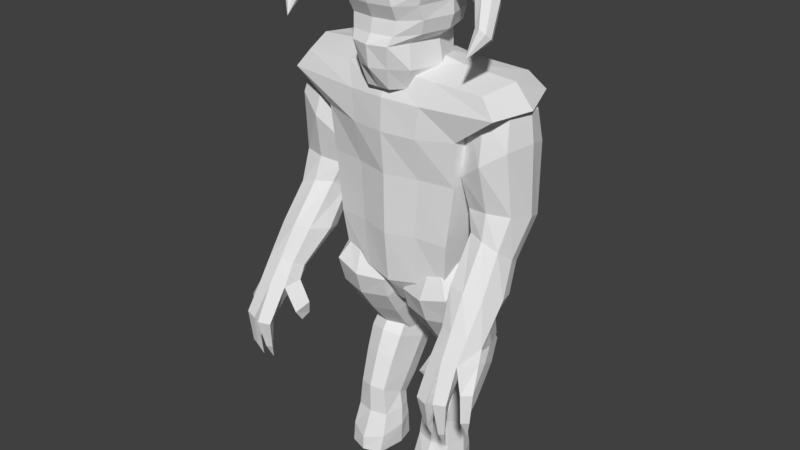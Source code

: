 # Source: behemoth.blend  (saved by Blender 2.79.0; exported with 4.5.12 LTS)
import bpy
from mathutils import Matrix  # noqa: F401  (used for matrix-valued properties, if any)

bpy.ops.wm.read_factory_settings(use_empty=True)
scene = bpy.context.scene
scene.name = 'Scene'

# ---- collections
col_collection_1 = bpy.data.collections.new('Collection 1'); scene.collection.children.link(col_collection_1)

# ---- materials (node trees are filled in below, after node groups)
mat_behemoth = bpy.data.materials.new('behemoth')
mat_behemoth.alpha_threshold = 0.0
mat_behemoth.use_transparent_shadow = False
mat_behemoth.roughness = 0.5

# ---- material node trees

# ---- world
world_world = bpy.data.worlds.new('World'); scene.world = world_world
world_world.color = (0.05088, 0.05088, 0.05088)
world_world.use_sun_shadow = False
world_world.sun_shadow_jitter_overblur = 0.0
world_world.cycles.sampling_method = 'MANUAL'

# ---- meshes
me_body = bpy.data.meshes.new('Body')
me_body.from_pydata([(-0.2419, -0.06016, -0.4643), (-0.5832, -0.1976, 0.9368), (-0.2584, 0.1927, -0.4021), (-0.5832, 0.2053, 0.9674), (0.2419, -0.06016, -0.4643), (0.5832, -0.1976, 0.9368), (0.2584, 0.1927, -0.4021), (0.5832, 0.2053, 0.9674), (-0.4329, -0.2064, 0.6521), (-0.4329, 0.2832, 0.7451), (0.4329, 0.2832, 0.7451), (0.4329, -0.2064, 0.6521), (-0.6673, -0.2213, 0.8291), (-0.6673, 0.2539, 0.8716), (0.6673, 0.2539, 0.8716), (0.6673, -0.2213, 0.8291), (-1.136e-10, 0.2441, -0.3975), (-2.618e-17, 0.2583, 0.9901), (-1.402e-10, -0.1002, -0.4743), (-2.633e-17, -0.224, 0.965), (-3.094e-17, -0.2899, 0.6299), (-2.818e-17, 0.333, 0.7551), (-3.065e-17, -0.283, 0.8196), (-8.395e-12, 0.3082, 0.886), (-0.3452, 0.2307, -0.1896), (0.3452, 0.2307, -0.1896), (0.3452, -0.1592, -0.268), (-0.3452, -0.1592, -0.268), (5.513e-18, 0.311, -0.1702), (-1.402e-10, -0.2323, -0.2953), (-0.4168, -0.1846, 0.3832), (-0.4079, 0.316, 0.4111), (0.4079, 0.316, 0.4111), (0.4168, -0.1846, 0.3832), (1.112e-14, 0.3649, 0.4128), (-3.304e-17, -0.2663, 0.3811), (-1.402e-10, 0.07405, -0.4797), (-0.2419, 0.06496, -0.4381), (-0.648, -0.0009419, 0.9766), (0.2419, 0.06496, -0.4381), (0.648, -0.0009419, 0.9766), (0.4329, 0.034, 0.695), (-0.4329, 0.034, 0.695), (0.7415, 0.02449, 0.836), (-0.7415, 0.02449, 0.836), (-2.544e-17, 0.01347, 1.048), (-0.3452, 0.01577, -0.2388), (0.3452, 0.01577, -0.2388), (-0.4392, 0.04722, 0.3972), (0.4392, 0.04722, 0.3972), (-0.3465, 0.246, 0.005246), (0.3465, 0.246, 0.005246), (0.3731, -0.1902, 0.01704), (8.822e-13, 0.2917, 0.002759), (9.38e-13, -0.262, 0.01626), (-0.3731, -0.1902, 0.01704), (0.3731, 0.009436, 0.01114), (-0.3731, 0.009436, 0.01114), (0.2834, 0.2241, 0.9677), (0.1176, -0.09646, -0.4506), (0.2103, 0.3003, 0.7394), (0.2271, 0.274, 0.8644), (0.1256, 0.2132, -0.3782), (0.2834, -0.2054, 0.9454), (0.2103, -0.2613, 0.6272), (0.2271, -0.2557, 0.8122), (0.1678, -0.1978, -0.2709), (0.1483, 0.3079, -0.1645), (0.2025, -0.2186, 0.3818), (0.1982, 0.3318, 0.4107), (0.3149, 0.006964, 0.9944), (0.1684, 0.2622, 0.01424), (0.1813, -0.2178, 0.02924), (-0.1256, 0.2132, -0.3782), (-0.2834, -0.2054, 0.9454), (-0.2103, -0.2613, 0.6272), (-0.2271, -0.2557, 0.8122), (-0.2834, 0.2241, 0.9677), (-0.1176, -0.09646, -0.4506), (-0.2103, 0.3003, 0.7394), (-0.2271, 0.274, 0.8644), (-0.1483, 0.3079, -0.1645), (-0.1678, -0.1978, -0.2709), (-0.1982, 0.3318, 0.4107), (-0.2025, -0.2186, 0.3818), (-0.3149, 0.006964, 0.9944), (-0.1813, -0.2178, 0.02924), (-0.1684, 0.2622, 0.01424)], [], [(44, 38, 3, 13), (61, 58, 7, 14), (43, 40, 5, 15), (76, 74, 1, 12), (4, 59, 18, 36), (85, 38, 1, 74), (84, 75, 8, 30), (49, 41, 11, 33), (69, 60, 10, 32), (48, 42, 9, 31), (75, 76, 12, 8), (41, 43, 15, 11), (60, 61, 14, 10), (42, 44, 13, 9), (79, 80, 23, 21), (64, 65, 22, 20), (83, 79, 21, 34), (68, 64, 20, 35), (70, 45, 19, 63), (6, 39, 4, 36), (65, 63, 19, 22), (80, 77, 17, 23), (59, 66, 29, 18), (73, 81, 28, 16), (37, 46, 24, 2), (62, 67, 25, 6), (39, 47, 26, 4), (78, 82, 27, 0), (72, 68, 35, 54), (87, 83, 34, 53), (57, 48, 31, 50), (71, 69, 32, 51), (56, 49, 33, 52), (86, 84, 30, 55), (18, 78, 0, 36), (16, 62, 6, 36), (2, 73, 16, 36), (0, 37, 2, 36), (51, 32, 49, 56), (55, 30, 48, 57), (6, 25, 47, 39), (0, 27, 46, 37), (58, 17, 45, 70), (8, 12, 44, 42), (10, 14, 43, 41), (30, 8, 42, 48), (32, 10, 41, 49), (77, 3, 38, 85), (14, 7, 40, 43), (12, 1, 38, 44), (27, 55, 57, 46), (25, 51, 56, 47), (82, 86, 55, 27), (47, 56, 52, 26), (67, 71, 51, 25), (46, 57, 50, 24), (81, 87, 53, 28), (66, 72, 54, 29), (26, 52, 72, 66), (28, 53, 71, 67), (7, 58, 70, 40), (53, 34, 69, 71), (52, 33, 68, 72), (16, 28, 67, 62), (4, 26, 66, 59), (15, 5, 63, 65), (40, 70, 63, 5), (33, 11, 64, 68), (11, 15, 65, 64), (21, 23, 61, 60), (34, 21, 60, 69), (23, 17, 58, 61), (24, 50, 87, 81), (29, 54, 86, 82), (17, 77, 85, 45), (54, 35, 84, 86), (50, 31, 83, 87), (18, 29, 82, 78), (2, 24, 81, 73), (13, 3, 77, 80), (31, 9, 79, 83), (9, 13, 80, 79), (20, 22, 76, 75), (35, 20, 75, 84), (45, 85, 74, 19), (22, 19, 74, 76)])
_uv = me_body.uv_layers.new(name='UVMap')
_uv.uv.foreach_set('vector', [0.3046, 0.7174, 0.3404, 0.7132, 0.3492, 0.7576, 0.3212, 0.7681, 0.4013, 0.2851, 0.3885, 0.31, 0.3226, 0.3106, 0.3046, 0.2867, 0.6522, 0.7174, 0.6164, 0.7132, 0.6075, 0.67, 0.6381, 0.6612, 0.101, 0.3606, 0.0871, 0.391, 0.02174, 0.3865, 0.004523, 0.3617, 0.2147, 0.07766, 0.1867, 0.08404, 0.1617, 0.08147, 0.1632, 0.04562, 0.4099, 0.7151, 0.3404, 0.7132, 0.3493, 0.67, 0.4157, 0.6668, 0.1087, 0.2665, 0.1062, 0.3205, 0.05621, 0.3237, 0.06136, 0.2647, 0.3839, 0.516, 0.3723, 0.5797, 0.3218, 0.5627, 0.3347, 0.5055, 0.408, 0.1851, 0.405, 0.257, 0.3561, 0.2587, 0.362, 0.185, 0.5082, 0.5161, 0.5185, 0.58, 0.4657, 0.5966, 0.4505, 0.5254, 0.1062, 0.3205, 0.101, 0.3606, 0.004523, 0.3617, 0.05621, 0.3237, 0.3723, 0.5797, 0.3531, 0.6511, 0.3046, 0.6241, 0.3218, 0.5627, 0.405, 0.257, 0.4013, 0.2851, 0.3046, 0.2867, 0.3561, 0.2587, 0.5185, 0.58, 0.5362, 0.6517, 0.4836, 0.6517, 0.4657, 0.5966, 0.4975, 0.257, 0.5011, 0.2851, 0.4512, 0.2875, 0.4512, 0.2591, 0.1975, 0.3242, 0.1994, 0.3647, 0.1502, 0.3631, 0.1519, 0.3228, 0.4945, 0.1851, 0.4975, 0.257, 0.4512, 0.2591, 0.4512, 0.1858, 0.1995, 0.2702, 0.1975, 0.3242, 0.1519, 0.3228, 0.1541, 0.2688, 0.5468, 0.7151, 0.4784, 0.7171, 0.4784, 0.6631, 0.5411, 0.6668, 0.2224, 0.01979, 0.2168, 0.04915, 0.2147, 0.07766, 0.1632, 0.04562, 0.1994, 0.3647, 0.2108, 0.3961, 0.1488, 0.3969, 0.1502, 0.3631, 0.5011, 0.2851, 0.5139, 0.31, 0.4512, 0.3126, 0.4512, 0.2875, 0.1867, 0.08404, 0.1955, 0.1289, 0.16, 0.1252, 0.1617, 0.08147, 0.4793, 0.009718, 0.4823, 0.05945, 0.4512, 0.0581, 0.4512, 0.007521, 0.4812, 0.3352, 0.4983, 0.377, 0.4533, 0.3929, 0.4549, 0.3475, 0.4231, 0.009718, 0.4201, 0.05945, 0.3755, 0.05202, 0.3937, 0.004523, 0.4149, 0.3358, 0.3967, 0.3772, 0.3601, 0.3657, 0.3887, 0.3266, 0.1367, 0.08199, 0.1242, 0.126, 0.08468, 0.1221, 0.1092, 0.07334, 0.1973, 0.1935, 0.1995, 0.2702, 0.1541, 0.2688, 0.1573, 0.1899, 0.4885, 0.098, 0.4945, 0.1851, 0.4512, 0.1858, 0.4512, 0.09592, 0.5061, 0.4311, 0.5082, 0.5161, 0.4505, 0.5254, 0.4545, 0.4353, 0.414, 0.098, 0.408, 0.1851, 0.362, 0.185, 0.3752, 0.09488, 0.3878, 0.4311, 0.3839, 0.516, 0.3347, 0.5055, 0.3448, 0.4263, 0.1171, 0.1902, 0.1087, 0.2665, 0.06136, 0.2647, 0.07501, 0.1849, 0.1617, 0.08147, 0.1367, 0.08199, 0.1092, 0.07334, 0.1632, 0.04562, 0.1649, 0.004523, 0.1935, 0.01036, 0.2224, 0.01979, 0.1632, 0.04562, 0.1063, 0.01503, 0.1359, 0.008003, 0.1649, 0.004523, 0.1632, 0.04562, 0.1092, 0.07334, 0.1095, 0.04476, 0.1063, 0.01503, 0.1632, 0.04562, 0.4393, 0.4364, 0.4414, 0.5266, 0.3839, 0.516, 0.3878, 0.4311, 0.5492, 0.4272, 0.5577, 0.5066, 0.5082, 0.5161, 0.5061, 0.4311, 0.4409, 0.3486, 0.4414, 0.3941, 0.3967, 0.3772, 0.4149, 0.3358, 0.5075, 0.3266, 0.5352, 0.3663, 0.4983, 0.377, 0.4812, 0.3352, 0.5411, 0.7637, 0.4784, 0.7712, 0.4784, 0.7171, 0.5468, 0.7151, 0.5693, 0.5641, 0.5852, 0.6258, 0.5362, 0.6517, 0.5185, 0.58, 0.4247, 0.5974, 0.4057, 0.6522, 0.3531, 0.6511, 0.3723, 0.5797, 0.5577, 0.5066, 0.5693, 0.5641, 0.5185, 0.58, 0.5082, 0.5161, 0.4414, 0.5266, 0.4247, 0.5974, 0.3723, 0.5797, 0.3839, 0.516, 0.4157, 0.7637, 0.3492, 0.7576, 0.3404, 0.7132, 0.4099, 0.7151, 0.6356, 0.7681, 0.6076, 0.7576, 0.6164, 0.7132, 0.6522, 0.7174, 0.3187, 0.6612, 0.3493, 0.67, 0.3404, 0.7132, 0.3046, 0.7174, 0.5352, 0.3663, 0.5492, 0.4272, 0.5061, 0.4311, 0.4983, 0.377, 0.4414, 0.3941, 0.4393, 0.4364, 0.3878, 0.4311, 0.3967, 0.3772, 0.1242, 0.126, 0.1171, 0.1902, 0.07501, 0.1849, 0.08468, 0.1221, 0.3967, 0.3772, 0.3878, 0.4311, 0.3448, 0.4263, 0.3601, 0.3657, 0.4201, 0.05945, 0.414, 0.098, 0.3752, 0.09488, 0.3755, 0.05202, 0.4983, 0.377, 0.5061, 0.4311, 0.4545, 0.4353, 0.4533, 0.3929, 0.4823, 0.05945, 0.4885, 0.098, 0.4512, 0.09592, 0.4512, 0.0581, 0.1955, 0.1289, 0.1973, 0.1935, 0.1573, 0.1899, 0.16, 0.1252, 0.2352, 0.1282, 0.2397, 0.1917, 0.1973, 0.1935, 0.1955, 0.1289, 0.4512, 0.0581, 0.4512, 0.09592, 0.414, 0.098, 0.4201, 0.05945, 0.6076, 0.7576, 0.5411, 0.7637, 0.5468, 0.7151, 0.6164, 0.7132, 0.4512, 0.09592, 0.4512, 0.1858, 0.408, 0.1851, 0.414, 0.098, 0.2397, 0.1917, 0.2468, 0.2723, 0.1995, 0.2702, 0.1973, 0.1935, 0.4512, 0.007521, 0.4512, 0.0581, 0.4201, 0.05945, 0.4231, 0.009718, 0.2147, 0.07766, 0.2352, 0.1282, 0.1955, 0.1289, 0.1867, 0.08404, 0.2955, 0.3736, 0.2764, 0.3969, 0.2108, 0.3961, 0.1994, 0.3647, 0.6164, 0.7132, 0.5468, 0.7151, 0.5411, 0.6668, 0.6075, 0.67, 0.2468, 0.2723, 0.2471, 0.3316, 0.1975, 0.3242, 0.1995, 0.2702, 0.2471, 0.3316, 0.2955, 0.3736, 0.1994, 0.3647, 0.1975, 0.3242, 0.4512, 0.2591, 0.4512, 0.2875, 0.4013, 0.2851, 0.405, 0.257, 0.4512, 0.1858, 0.4512, 0.2591, 0.405, 0.257, 0.408, 0.1851, 0.4512, 0.2875, 0.4512, 0.3126, 0.3885, 0.31, 0.4013, 0.2851, 0.527, 0.05202, 0.5272, 0.09488, 0.4885, 0.098, 0.4823, 0.05945, 0.16, 0.1252, 0.1573, 0.1899, 0.1171, 0.1902, 0.1242, 0.126, 0.4784, 0.7712, 0.4157, 0.7637, 0.4099, 0.7151, 0.4784, 0.7171, 0.1573, 0.1899, 0.1541, 0.2688, 0.1087, 0.2665, 0.1171, 0.1902, 0.5272, 0.09488, 0.5404, 0.185, 0.4945, 0.1851, 0.4885, 0.098, 0.1617, 0.08147, 0.16, 0.1252, 0.1242, 0.126, 0.1367, 0.08199, 0.5087, 0.004523, 0.527, 0.05202, 0.4823, 0.05945, 0.4793, 0.009718, 0.5978, 0.2867, 0.5799, 0.3106, 0.5139, 0.31, 0.5011, 0.2851, 0.5404, 0.185, 0.5463, 0.2587, 0.4975, 0.257, 0.4945, 0.1851, 0.5463, 0.2587, 0.5978, 0.2867, 0.5011, 0.2851, 0.4975, 0.257, 0.1519, 0.3228, 0.1502, 0.3631, 0.101, 0.3606, 0.1062, 0.3205, 0.1541, 0.2688, 0.1519, 0.3228, 0.1062, 0.3205, 0.1087, 0.2665, 0.4784, 0.7171, 0.4099, 0.7151, 0.4157, 0.6668, 0.4784, 0.6631, 0.1502, 0.3631, 0.1488, 0.3969, 0.0871, 0.391, 0.101, 0.3606])
me_body.materials.append(mat_behemoth)
me_body.use_remesh_preserve_volume = False
me_body.use_remesh_preserve_attributes = False
me_body.use_mirror_x = True
me_body.update()
me_armrightupper = bpy.data.meshes.new('ArmRightUpper')
me_armrightupper.from_pydata([(0.07956, -0.0823, 0.07699), (0.07956, 0.06004, 0.06454), (-0.06685, -0.08113, 0.09039), (-0.06685, 0.06121, 0.07794), (0.006354, 0.1013, 0.06768), (0.006354, -0.102, 0.08547), (0.09786, -0.001107, 0.0682), (-0.08515, 0.0003584, 0.08495), (0.01017, 0.01063, 0.1215), (0.1292, -0.1563, -0.04761), (0.1292, 0.1029, -0.07029), (-0.1374, 0.1051, -0.04589), (-0.1374, -0.1541, -0.02321), (-0.004066, -0.1922, -0.03217), (-0.004066, 0.178, -0.06457), (-0.1707, -0.005766, -0.03312), (0.1626, -0.008434, -0.06362), (0.07995, 0.0802, -0.6533), (-0.1852, 0.08233, -0.6291), (-0.1812, -0.1664, -0.5596), (-0.04811, -0.203, -0.5618), (-0.05376, 0.1523, -0.6611), (-0.2167, -0.02399, -0.5963), (0.1148, -0.02664, -0.6266), (0.08391, -0.1685, -0.5838), (0.1054, -0.2187, -0.3918), (0.1054, 0.1004, -0.4197), (-0.1645, 0.1177, -0.222), (-0.1645, -0.2014, -0.1941), (-0.02953, -0.2557, -0.289), (-0.02953, 0.2002, -0.3288), (-0.1982, -0.01693, -0.1854), (0.1391, -0.03855, -0.4324), (-0.05093, -0.02932, -0.6572)], [], [(16, 10, 1, 6), (14, 11, 3, 4), (15, 12, 2, 7), (13, 9, 0, 5), (8, 5, 0, 6), (7, 2, 5, 8), (12, 13, 5, 2), (10, 14, 4, 1), (3, 7, 8, 4), (4, 8, 6, 1), (11, 15, 7, 3), (9, 16, 6, 0), (25, 32, 16, 9), (27, 31, 15, 11), (26, 30, 14, 10), (28, 29, 13, 12), (29, 25, 9, 13), (31, 28, 12, 15), (30, 27, 11, 14), (32, 26, 10, 16), (23, 17, 26, 32), (21, 18, 27, 30), (22, 19, 28, 31), (20, 24, 25, 29), (19, 20, 29, 28), (17, 21, 30, 26), (18, 22, 31, 27), (24, 23, 32, 25), (22, 33, 20, 19), (21, 33, 22, 18), (17, 23, 33, 21), (20, 33, 23, 24)])
_uv = me_armrightupper.uv_layers.new(name='UVMap')
_uv.uv.foreach_set('vector', [0.8496, 0.5261, 0.8249, 0.5122, 0.8087, 0.545, 0.8227, 0.5551, 0.7947, 0.5011, 0.7626, 0.4988, 0.7637, 0.5353, 0.7867, 0.5377, 0.7878, 0.8035, 0.7592, 0.7838, 0.7476, 0.8085, 0.7565, 0.8247, 0.7353, 0.7802, 0.7113, 0.7814, 0.7205, 0.8072, 0.7341, 0.8055, 0.7332, 0.8272, 0.7341, 0.8055, 0.7205, 0.8072, 0.7099, 0.8228, 0.7565, 0.8247, 0.7476, 0.8085, 0.7341, 0.8055, 0.7332, 0.8272, 0.7592, 0.7838, 0.7353, 0.7802, 0.7341, 0.8055, 0.7476, 0.8085, 0.8249, 0.5122, 0.7947, 0.5011, 0.7867, 0.5377, 0.8087, 0.545, 0.752, 0.841, 0.7565, 0.8247, 0.7332, 0.8272, 0.7322, 0.8514, 0.7322, 0.8514, 0.7332, 0.8272, 0.7099, 0.8228, 0.7132, 0.8395, 0.7626, 0.4988, 0.7346, 0.5018, 0.747, 0.5388, 0.7637, 0.5353, 0.7113, 0.7814, 0.6793, 0.7981, 0.7099, 0.8228, 0.7205, 0.8072, 0.7053, 0.7168, 0.6638, 0.7113, 0.6793, 0.7981, 0.7113, 0.7814, 0.7688, 0.4606, 0.7346, 0.4603, 0.7346, 0.5018, 0.7626, 0.4988, 0.8445, 0.4416, 0.8071, 0.4516, 0.7947, 0.5011, 0.8249, 0.5122, 0.7634, 0.7511, 0.7355, 0.7334, 0.7353, 0.7802, 0.7592, 0.7838, 0.7355, 0.7334, 0.7053, 0.7168, 0.7113, 0.7814, 0.7353, 0.7802, 0.8067, 0.765, 0.7634, 0.7511, 0.7592, 0.7838, 0.7878, 0.8035, 0.8071, 0.4516, 0.7688, 0.4606, 0.7626, 0.4988, 0.7947, 0.5011, 0.8776, 0.4386, 0.8445, 0.4416, 0.8249, 0.5122, 0.8496, 0.5261, 0.865, 0.3875, 0.8395, 0.3996, 0.8445, 0.4416, 0.8776, 0.4386, 0.8194, 0.402, 0.7991, 0.3939, 0.7688, 0.4606, 0.8071, 0.4516, 0.8078, 0.6612, 0.7706, 0.6699, 0.7634, 0.7511, 0.8067, 0.765, 0.7352, 0.6718, 0.6986, 0.6714, 0.7053, 0.7168, 0.7355, 0.7334, 0.7706, 0.6699, 0.7352, 0.6718, 0.7355, 0.7334, 0.7634, 0.7511, 0.8395, 0.3996, 0.8194, 0.402, 0.8071, 0.4516, 0.8445, 0.4416, 0.7991, 0.3939, 0.7798, 0.374, 0.7346, 0.4603, 0.7688, 0.4606, 0.6986, 0.6714, 0.6612, 0.6612, 0.6638, 0.7113, 0.7053, 0.7168, 0.7798, 0.374, 0.8243, 0.3721, 0.8311, 0.3216, 0.79, 0.3295, 0.8194, 0.402, 0.8243, 0.3721, 0.7798, 0.374, 0.7991, 0.3939, 0.8395, 0.3996, 0.865, 0.3875, 0.8243, 0.3721, 0.8194, 0.402, 0.8311, 0.3216, 0.8243, 0.3721, 0.865, 0.3875, 0.8684, 0.3413])
me_armrightupper.materials.append(mat_behemoth)
me_armrightupper.use_remesh_preserve_volume = False
me_armrightupper.use_remesh_preserve_attributes = False
me_armrightupper.use_mirror_vertex_groups = False
me_armrightupper.update()
me_armrightlower = bpy.data.meshes.new('ArmRightLower')
me_armrightlower.from_pydata([(0.03911, -0.4558, -0.5187), (0.02348, -0.3308, -0.589), (-0.134, -0.4744, -0.5266), (-0.1273, -0.3356, -0.5836), (-0.04601, -0.2858, -0.586), (-0.03709, -0.4786, -0.5046), (0.06331, -0.387, -0.5525), (-0.1854, -0.4016, -0.5818), (0.1285, 0.1336, -0.0433), (-0.1366, 0.1357, -0.01904), (-0.1326, -0.113, 0.05045), (0.000495, -0.1496, 0.04824), (-0.005165, 0.2057, -0.05102), (-0.1681, 0.02938, 0.01378), (0.1634, 0.02673, -0.01655), (0.1325, -0.1151, 0.02619), (0.08212, 0.01562, -0.2008), (-0.1237, -0.02545, -0.2401), (-0.1157, -0.1921, -0.1297), (-0.01168, -0.1953, -0.09428), (-0.02304, 0.03443, -0.2474), (-0.146, -0.102, -0.1977), (0.1113, -0.05066, -0.1486), (0.09008, -0.151, -0.09042), (0.06434, -0.4274, -0.6333), (0.04425, -0.5379, -0.6452), (-0.2024, -0.4512, -0.659), (-0.04597, -0.5685, -0.6438), (-0.1349, -0.5521, -0.6428), (0.09087, 0.0757, 0.08049), (0.07345, 0.1291, 0.06711), (0.006595, 0.1652, 0.06325), (-0.05913, 0.1302, 0.07925), (-0.07485, 0.07703, 0.09565), (-0.05715, 0.005844, 0.114), (0.009425, -0.01245, 0.1129), (0.07543, 0.004782, 0.1019), (0.00801, 0.09064, 0.1151), (-0.00311, -0.4026, -0.6978), (-0.004216, -0.475, -0.7399), (-0.11, -0.409, -0.6893), (-0.05522, -0.4896, -0.744), (-0.1069, -0.4802, -0.7331), (-0.05659, -0.4052, -0.6947), (-0.1821, -0.4842, -0.8237), (-0.2328, -0.5348, -0.79), (-0.1836, -0.5813, -0.7867), (-0.1628, -0.5074, -0.8303), (-0.07783, -0.6787, -0.8342), (-0.1517, -0.6589, -0.8246), (-0.1177, -0.5851, -0.8563), (-0.07406, -0.5955, -0.8642), (0.03712, -0.6646, -0.8445), (-0.03791, -0.6909, -0.8434), (-0.007316, -0.5939, -0.8571), (-0.04554, -0.6038, -0.8643), (0.1365, -0.432, -0.7572), (0.1249, -0.5352, -0.7858), (0.05933, -0.4151, -0.7654), (0.04588, -0.4874, -0.7885), (-0.1918, -0.515, -0.951), (-0.2242, -0.5456, -0.9636), (-0.1904, -0.5808, -0.9596), (-0.1761, -0.532, -0.9548), (-0.189, -0.5122, -1.079), (-0.1177, -0.6146, -0.9947), (-0.1353, -0.643, -1.024), (-0.1005, -0.6523, -1.031), (-0.09696, -0.6191, -0.9985), (-0.1076, -0.5944, -1.139), (-0.008481, -0.6044, -0.9929), (-0.02562, -0.6469, -1.025), (0.01244, -0.6326, -1.023), (-0.02823, -0.6085, -0.9951), (-0.02442, -0.5924, -1.126), (0.06056, -0.4058, -0.834), (0.1116, -0.4736, -0.8669), (0.1113, -0.4093, -0.8455), (0.05732, -0.4513, -0.8497), (0.02148, -0.3843, -0.9495), (-0.1356, -0.3441, -0.3436), (-0.1563, -0.1266, -0.3898), (0.0825, -0.1204, -0.388), (-0.02691, -0.369, -0.3276), (-0.03953, -0.07088, -0.387), (-0.1818, -0.2198, -0.3768), (0.1163, -0.2152, -0.3623), (0.07493, -0.3429, -0.3269)], [], [(2, 28, 27, 5), (5, 27, 25, 0), (22, 16, 8, 14), (20, 17, 9, 12), (21, 18, 10, 13), (19, 23, 15, 11), (18, 19, 11, 10), (16, 20, 12, 8), (17, 21, 13, 9), (23, 22, 14, 15), (87, 86, 22, 23), (81, 85, 21, 17), (82, 84, 20, 16), (80, 83, 19, 18), (83, 87, 23, 19), (85, 80, 18, 21), (84, 81, 17, 20), (86, 82, 16, 22), (42, 47, 44, 40), (7, 26, 28, 2), (0, 25, 24, 6), (7, 3, 40, 26), (13, 33, 32, 9), (9, 32, 31, 12), (15, 36, 35, 11), (12, 31, 30, 8), (33, 34, 35, 37), (35, 36, 29, 37), (30, 31, 37, 29), (31, 32, 33, 37), (11, 35, 34, 10), (10, 34, 33, 13), (8, 30, 29, 14), (14, 29, 36, 15), (43, 41, 42, 40), (38, 39, 41, 43), (1, 38, 43, 4), (4, 43, 40, 3), (25, 57, 56, 24), (1, 6, 24, 38), (41, 55, 53, 27), (42, 50, 49, 28), (47, 63, 60, 44), (28, 46, 47, 42), (26, 45, 46, 28), (40, 44, 45, 26), (51, 68, 65, 50), (27, 48, 51, 41), (28, 49, 48, 27), (41, 51, 50, 42), (55, 73, 71, 53), (27, 53, 52, 25), (39, 54, 55, 41), (25, 52, 54, 39), (58, 75, 78, 59), (24, 56, 58, 38), (38, 58, 59, 39), (39, 59, 57, 25), (62, 64, 63), (45, 61, 62, 46), (46, 62, 63, 47), (44, 60, 61, 45), (49, 66, 67, 48), (60, 64, 61), (63, 64, 60), (61, 64, 62), (68, 69, 65), (48, 67, 68, 51), (50, 65, 66, 49), (54, 70, 73, 55), (66, 69, 67), (65, 69, 66), (67, 69, 68), (72, 74, 70), (52, 72, 70, 54), (53, 71, 72, 52), (56, 77, 75, 58), (73, 74, 71), (70, 74, 73), (71, 74, 72), (77, 79, 75), (57, 76, 77, 56), (59, 78, 76, 57), (4, 3, 81, 84), (76, 79, 77), (75, 79, 78), (78, 79, 76), (6, 1, 82, 86), (7, 2, 80, 85), (5, 0, 87, 83), (2, 5, 83, 80), (1, 4, 84, 82), (3, 7, 85, 81), (0, 6, 86, 87)])
_uv = me_armrightlower.uv_layers.new(name='UVMap')
_uv.uv.foreach_set('vector', [0.6879, 0.1474, 0.6865, 0.118, 0.6675, 0.1169, 0.6673, 0.1521, 0.6673, 0.1521, 0.6675, 0.1169, 0.6479, 0.121, 0.65, 0.1531, 0.696, 0.5811, 0.6761, 0.5808, 0.6818, 0.6255, 0.7046, 0.6154, 0.651, 0.5735, 0.6263, 0.5638, 0.6168, 0.6241, 0.6493, 0.6314, 0.7197, 0.2477, 0.6937, 0.2534, 0.6984, 0.2979, 0.7314, 0.3012, 0.6686, 0.2618, 0.6422, 0.2695, 0.6408, 0.2998, 0.6695, 0.2963, 0.6937, 0.2534, 0.6686, 0.2618, 0.6695, 0.2963, 0.6984, 0.2979, 0.6761, 0.5808, 0.651, 0.5735, 0.6493, 0.6314, 0.6818, 0.6255, 0.6263, 0.5638, 0.6066, 0.5592, 0.5943, 0.6131, 0.6168, 0.6241, 0.6422, 0.2695, 0.6146, 0.2668, 0.6069, 0.3024, 0.6408, 0.2998, 0.6475, 0.2003, 0.6201, 0.2083, 0.6146, 0.2668, 0.6422, 0.2695, 0.6282, 0.5256, 0.6125, 0.5133, 0.6066, 0.5592, 0.6263, 0.5638, 0.6774, 0.532, 0.6513, 0.5362, 0.651, 0.5735, 0.6761, 0.5808, 0.6919, 0.1942, 0.6686, 0.1959, 0.6686, 0.2618, 0.6937, 0.2534, 0.6686, 0.1959, 0.6475, 0.2003, 0.6422, 0.2695, 0.6686, 0.2618, 0.7192, 0.2015, 0.6919, 0.1942, 0.6937, 0.2534, 0.7197, 0.2477, 0.6513, 0.5362, 0.6282, 0.5256, 0.6263, 0.5638, 0.651, 0.5735, 0.6972, 0.5234, 0.6774, 0.532, 0.6761, 0.5808, 0.696, 0.5811, 0.6464, 0.4194, 0.6286, 0.4015, 0.6241, 0.4066, 0.6446, 0.4375, 0.7098, 0.1452, 0.711, 0.1257, 0.6865, 0.118, 0.6879, 0.1474, 0.65, 0.1531, 0.6479, 0.121, 0.6303, 0.1364, 0.6328, 0.1551, 0.6208, 0.4538, 0.6365, 0.4654, 0.6446, 0.4375, 0.6217, 0.4333, 0.758, 0.8808, 0.7316, 0.8669, 0.7229, 0.8764, 0.7387, 0.8981, 0.7387, 0.8981, 0.7229, 0.8764, 0.7082, 0.8795, 0.7045, 0.905, 0.7629, 0.2508, 0.772, 0.2822, 0.7862, 0.2823, 0.7941, 0.2508, 0.7045, 0.905, 0.7082, 0.8795, 0.6953, 0.8721, 0.6742, 0.8879, 0.8012, 0.3047, 0.799, 0.2886, 0.7862, 0.2823, 0.7815, 0.304, 0.7862, 0.2823, 0.772, 0.2822, 0.7627, 0.2954, 0.7815, 0.304, 0.6953, 0.8721, 0.7082, 0.8795, 0.7118, 0.8604, 0.69, 0.8604, 0.7082, 0.8795, 0.7229, 0.8764, 0.7316, 0.8669, 0.7118, 0.8604, 0.7941, 0.2508, 0.7862, 0.2823, 0.799, 0.2886, 0.822, 0.2649, 0.822, 0.2649, 0.799, 0.2886, 0.8012, 0.3047, 0.8301, 0.2981, 0.6742, 0.8879, 0.6953, 0.8721, 0.69, 0.8604, 0.6612, 0.8655, 0.7404, 0.2766, 0.7627, 0.2954, 0.772, 0.2822, 0.7629, 0.2508, 0.6565, 0.4385, 0.6578, 0.417, 0.6464, 0.4194, 0.6446, 0.4375, 0.6684, 0.4389, 0.6688, 0.4207, 0.6578, 0.417, 0.6565, 0.4385, 0.6735, 0.4684, 0.6684, 0.4389, 0.6565, 0.4385, 0.6559, 0.4747, 0.6559, 0.4747, 0.6565, 0.4385, 0.6446, 0.4375, 0.6365, 0.4654, 0.88, 0.9432, 0.8975, 0.9127, 0.8756, 0.9045, 0.859, 0.9308, 0.6735, 0.4684, 0.6909, 0.4666, 0.6877, 0.4472, 0.6684, 0.4389, 0.1253, 0.9214, 0.1083, 0.8896, 0.08881, 0.889, 0.1029, 0.9378, 0.8499, 0.9497, 0.8356, 0.9176, 0.8168, 0.9198, 0.8286, 0.9641, 0.6286, 0.4015, 0.6141, 0.3778, 0.6105, 0.3813, 0.6241, 0.4066, 0.7848, 0.9563, 0.7936, 0.9239, 0.7769, 0.9146, 0.767, 0.9376, 0.711, 0.1257, 0.7137, 0.09261, 0.7, 0.0886, 0.6865, 0.118, 0.1734, 0.9193, 0.1499, 0.8909, 0.1343, 0.898, 0.1519, 0.9275, 0.6561, 0.382, 0.6511, 0.3524, 0.6466, 0.3534, 0.6465, 0.3841, 0.9008, 0.6187, 0.93, 0.5804, 0.9129, 0.5717, 0.8866, 0.5948, 0.6865, 0.118, 0.688, 0.07361, 0.6721, 0.07045, 0.6675, 0.1169, 0.6578, 0.417, 0.6561, 0.382, 0.6465, 0.3841, 0.6464, 0.4194, 0.1083, 0.8896, 0.1146, 0.8617, 0.1082, 0.8534, 0.08881, 0.889, 0.6675, 0.1169, 0.6635, 0.06791, 0.6472, 0.07139, 0.6479, 0.121, 0.6688, 0.4207, 0.6707, 0.3845, 0.6626, 0.3812, 0.6578, 0.417, 0.616, 0.8843, 0.6478, 0.8442, 0.6308, 0.8376, 0.6031, 0.8609, 0.6864, 0.4298, 0.7003, 0.4239, 0.6982, 0.4136, 0.6825, 0.4134, 0.2012, 0.9414, 0.2243, 0.9206, 0.2086, 0.9136, 0.1909, 0.9232, 0.6684, 0.4389, 0.6864, 0.4298, 0.6825, 0.4134, 0.6688, 0.4207, 0.8772, 0.6142, 0.8654, 0.6043, 0.8456, 0.607, 0.8636, 0.6372, 0.7936, 0.8864, 0.779, 0.8604, 0.7826, 0.8876, 0.7137, 0.09261, 0.723, 0.05733, 0.713, 0.05475, 0.7, 0.0886, 0.7936, 0.9239, 0.7936, 0.8864, 0.7826, 0.8876, 0.7769, 0.9146, 0.1499, 0.8909, 0.144, 0.863, 0.1343, 0.8602, 0.1343, 0.898, 0.688, 0.07361, 0.6886, 0.03139, 0.6811, 0.0295, 0.6721, 0.07045, 0.144, 0.863, 0.1449, 0.8353, 0.1343, 0.8602, 0.6141, 0.3778, 0.5943, 0.3585, 0.6105, 0.3813, 0.723, 0.05733, 0.7314, 0.03252, 0.713, 0.05475, 0.6511, 0.3524, 0.6465, 0.3216, 0.6466, 0.3534, 0.93, 0.5804, 0.93, 0.5371, 0.9219, 0.5431, 0.9129, 0.5717, 0.8356, 0.9176, 0.8377, 0.887, 0.8322, 0.879, 0.8168, 0.9198, 0.6707, 0.3845, 0.6758, 0.3553, 0.6716, 0.354, 0.6626, 0.3812, 0.6886, 0.03139, 0.688, 0.004523, 0.6811, 0.0295, 0.8377, 0.887, 0.8499, 0.8577, 0.8322, 0.879, 0.93, 0.5371, 0.9206, 0.5121, 0.9219, 0.5431, 0.6478, 0.8045, 0.6412, 0.7802, 0.6389, 0.8092, 0.6478, 0.8442, 0.6478, 0.8045, 0.6389, 0.8092, 0.6308, 0.8376, 0.6635, 0.06791, 0.6496, 0.03125, 0.6413, 0.03334, 0.6472, 0.07139, 0.2243, 0.9206, 0.2243, 0.9001, 0.213, 0.8993, 0.2086, 0.9136, 0.1146, 0.8617, 0.1253, 0.8353, 0.1082, 0.8534, 0.6758, 0.3553, 0.6786, 0.3264, 0.6716, 0.354, 0.6496, 0.03125, 0.6402, 0.009058, 0.6413, 0.03334, 0.2243, 0.9001, 0.212, 0.8724, 0.213, 0.8993, 0.8975, 0.9127, 0.8975, 0.8904, 0.8836, 0.8856, 0.8756, 0.9045, 0.8654, 0.6043, 0.8657, 0.5887, 0.8527, 0.5859, 0.8456, 0.607, 0.6559, 0.4747, 0.6365, 0.4654, 0.6282, 0.5256, 0.6513, 0.5362, 0.8975, 0.8904, 0.8953, 0.8577, 0.8836, 0.8856, 0.7003, 0.4239, 0.7255, 0.4141, 0.6982, 0.4136, 0.8657, 0.5887, 0.8772, 0.5641, 0.8527, 0.5859, 0.6909, 0.4666, 0.6735, 0.4684, 0.6774, 0.532, 0.6972, 0.5234, 0.7098, 0.1452, 0.6879, 0.1474, 0.6919, 0.1942, 0.7192, 0.2015, 0.6673, 0.1521, 0.65, 0.1531, 0.6475, 0.2003, 0.6686, 0.1959, 0.6879, 0.1474, 0.6673, 0.1521, 0.6686, 0.1959, 0.6919, 0.1942, 0.6735, 0.4684, 0.6559, 0.4747, 0.6513, 0.5362, 0.6774, 0.532, 0.6365, 0.4654, 0.6208, 0.4538, 0.6125, 0.5133, 0.6282, 0.5256, 0.65, 0.1531, 0.6328, 0.1551, 0.6201, 0.2083, 0.6475, 0.2003])
me_armrightlower.materials.append(mat_behemoth)
me_armrightlower.use_remesh_preserve_volume = False
me_armrightlower.use_remesh_preserve_attributes = False
me_armrightlower.use_mirror_vertex_groups = False
me_armrightlower.update()
me_legright = bpy.data.meshes.new('LegRight')
me_legright.from_pydata([(-0.159, 0.1425, 0.06317), (-0.1537, -0.1779, -0.08673), (0.1635, 0.1709, 0.01392), (0.1688, -0.1495, -0.136), (0.008239, -0.2037, -0.1301), (0.001547, 0.1967, 0.05728), (-0.1973, 0.01437, 0.01105), (0.2058, 0.04991, -0.05051), (-0.1492, 0.3033, -0.3374), (-0.1492, -0.008253, -0.4203), (0.1492, -0.008253, -0.4203), (0.1492, 0.3033, -0.3374), (-5.96e-08, 0.3423, -0.3271), (-2.98e-08, -0.0472, -0.4307), (0.1865, 0.1822, -0.3697), (-0.1865, 0.1822, -0.3697), (-0.1267, 0.1073, -0.5698), (0.1267, 0.1073, -0.5698), (0.1267, 0.3674, -0.4898), (-5.96e-08, 0.4, -0.4798), (-2.98e-08, 0.07482, -0.5798), (0.1584, 0.2663, -0.5209), (-0.1584, 0.2663, -0.5209), (-0.1267, 0.3674, -0.4898), (-0.1655, 0.2296, -0.1581), (-0.1655, -0.1115, -0.2641), (0.1655, -0.1115, -0.2641), (0.1655, 0.2296, -0.1581), (-5.96e-08, 0.2722, -0.1449), (-2.98e-08, -0.1542, -0.2773), (0.2069, 0.09695, -0.1993), (-0.2069, 0.09695, -0.1993), (-0.1089, 0.4052, -0.5927), (-0.1089, 0.1846, -0.6597), (0.1089, 0.1846, -0.6597), (0.1089, 0.4052, -0.5927), (-5.96e-08, 0.4328, -0.5843), (-1.49e-08, 0.157, -0.6681), (0.1361, 0.3194, -0.6187), (-0.1361, 0.3194, -0.6187), (-0.1139, -0.02207, 0.07061), (-0.09342, -0.1348, 0.02316), (-0.002898, -0.1539, -0.001251), (0.08853, -0.1265, -0.007833), (0.1135, -0.01169, 0.03188), (0.09219, 0.05961, 0.06347), (0.001668, 0.07872, 0.08788), (-0.08976, 0.05131, 0.09446), (0.004108, -0.0326, 0.07238), (-4.47e-08, 0.3315, -0.6524)], [], [(31, 25, 1, 6), (29, 26, 3, 4), (30, 27, 2, 7), (28, 24, 0, 5), (5, 46, 45, 2), (2, 45, 44, 7), (27, 28, 5, 2), (25, 29, 4, 1), (6, 40, 47, 0), (7, 44, 43, 3), (26, 30, 7, 3), (24, 31, 6, 0), (23, 22, 15, 8), (17, 21, 14, 10), (16, 20, 13, 9), (18, 19, 12, 11), (19, 23, 8, 12), (21, 18, 11, 14), (20, 17, 10, 13), (22, 16, 9, 15), (39, 33, 16, 22), (37, 34, 17, 20), (38, 35, 18, 21), (36, 32, 23, 19), (35, 36, 19, 18), (33, 37, 20, 16), (34, 38, 21, 17), (32, 39, 22, 23), (8, 15, 31, 24), (10, 14, 30, 26), (9, 13, 29, 25), (11, 12, 28, 27), (12, 8, 24, 28), (14, 11, 27, 30), (13, 10, 26, 29), (15, 9, 25, 31), (48, 46, 47, 40), (44, 45, 46, 48), (43, 44, 48, 42), (42, 48, 40, 41), (4, 42, 41, 1), (1, 41, 40, 6), (0, 47, 46, 5), (3, 43, 42, 4), (39, 32, 36, 49), (36, 35, 38, 49), (34, 37, 49, 38), (37, 33, 39, 49)])
_uv = me_legright.uv_layers.new(name='UVMap')
_uv.uv.foreach_set('vector', [0.8687, 0.7716, 0.8247, 0.7908, 0.8393, 0.8302, 0.8841, 0.816, 0.9582, 0.1154, 0.9217, 0.1152, 0.9217, 0.145, 0.9577, 0.1469, 0.9291, 0.4324, 0.8999, 0.4202, 0.8866, 0.4581, 0.9165, 0.4621, 0.8757, 0.1667, 0.8378, 0.1662, 0.8393, 0.2185, 0.8733, 0.2107, 0.8733, 0.2107, 0.8731, 0.2358, 0.8945, 0.2378, 0.9087, 0.2093, 0.8866, 0.4581, 0.8948, 0.4882, 0.9126, 0.4907, 0.9165, 0.4621, 0.9127, 0.1698, 0.8757, 0.1667, 0.8733, 0.2107, 0.9087, 0.2093, 0.9955, 0.1137, 0.9582, 0.1154, 0.9577, 0.1469, 0.9922, 0.1564, 0.8841, 0.816, 0.8891, 0.8381, 0.9071, 0.8349, 0.9137, 0.8086, 0.9165, 0.4621, 0.9126, 0.4907, 0.9371, 0.503, 0.9604, 0.4778, 0.9728, 0.4514, 0.9291, 0.4324, 0.9165, 0.4621, 0.9604, 0.4778, 0.8974, 0.7593, 0.8687, 0.7716, 0.8841, 0.816, 0.9137, 0.8086, 0.8731, 0.6841, 0.8514, 0.6945, 0.859, 0.7318, 0.8843, 0.7189, 0.9808, 0.3685, 0.9461, 0.355, 0.9386, 0.3924, 0.9786, 0.4104, 0.9848, 0.03047, 0.9563, 0.03427, 0.9574, 0.07595, 0.991, 0.07197, 0.9081, 0.09006, 0.8795, 0.08914, 0.8777, 0.1243, 0.9116, 0.1269, 0.8795, 0.08914, 0.851, 0.08704, 0.8436, 0.1233, 0.8777, 0.1243, 0.9461, 0.355, 0.9243, 0.3445, 0.9131, 0.3795, 0.9386, 0.3924, 0.9563, 0.03427, 0.9277, 0.03207, 0.9238, 0.07376, 0.9574, 0.07595, 0.8514, 0.6945, 0.8168, 0.708, 0.819, 0.7498, 0.859, 0.7318, 0.8462, 0.6702, 0.8168, 0.6816, 0.8168, 0.708, 0.8514, 0.6945, 0.9556, 0.007887, 0.9309, 0.005923, 0.9277, 0.03207, 0.9563, 0.03427, 0.9513, 0.3306, 0.9328, 0.3216, 0.9243, 0.3445, 0.9461, 0.355, 0.8807, 0.067, 0.8574, 0.06293, 0.851, 0.08704, 0.8795, 0.08914, 0.9042, 0.06542, 0.8807, 0.067, 0.8795, 0.08914, 0.9081, 0.09006, 0.9801, 0.004523, 0.9556, 0.007887, 0.9563, 0.03427, 0.9848, 0.03047, 0.9808, 0.342, 0.9513, 0.3306, 0.9461, 0.355, 0.9808, 0.3685, 0.8647, 0.6612, 0.8462, 0.6702, 0.8514, 0.6945, 0.8731, 0.6841, 0.8843, 0.7189, 0.859, 0.7318, 0.8687, 0.7716, 0.8974, 0.7593, 0.9786, 0.4104, 0.9386, 0.3924, 0.9291, 0.4324, 0.9728, 0.4514, 0.991, 0.07197, 0.9574, 0.07595, 0.9582, 0.1154, 0.9955, 0.1137, 0.9116, 0.1269, 0.8777, 0.1243, 0.8757, 0.1667, 0.9127, 0.1698, 0.8777, 0.1243, 0.8436, 0.1233, 0.8378, 0.1662, 0.8757, 0.1667, 0.9386, 0.3924, 0.9131, 0.3795, 0.8999, 0.4202, 0.9291, 0.4324, 0.9574, 0.07595, 0.9238, 0.07376, 0.9217, 0.1152, 0.9582, 0.1154, 0.859, 0.7318, 0.819, 0.7498, 0.8247, 0.7908, 0.8687, 0.7716, 0.954, 0.2045, 0.95, 0.2287, 0.9713, 0.2265, 0.9793, 0.2102, 0.9282, 0.2017, 0.9305, 0.2197, 0.95, 0.2287, 0.954, 0.2045, 0.9382, 0.1757, 0.9282, 0.2017, 0.954, 0.2045, 0.9591, 0.1749, 0.9591, 0.1749, 0.954, 0.2045, 0.9793, 0.2102, 0.9783, 0.1825, 0.9577, 0.1469, 0.9591, 0.1749, 0.9783, 0.1825, 0.9922, 0.1564, 0.8393, 0.8302, 0.8634, 0.8486, 0.8891, 0.8381, 0.8841, 0.816, 0.8393, 0.2185, 0.8528, 0.2405, 0.8731, 0.2358, 0.8733, 0.2107, 0.9217, 0.145, 0.9382, 0.1757, 0.9591, 0.1749, 0.9577, 0.1469, 0.8512, 0.04231, 0.8574, 0.06293, 0.8807, 0.067, 0.882, 0.04295, 0.8807, 0.067, 0.9042, 0.06542, 0.9127, 0.04558, 0.882, 0.04295, 0.9087, 0.01282, 0.884, 0.004523, 0.882, 0.04295, 0.9127, 0.04558, 0.884, 0.004523, 0.8586, 0.01016, 0.8512, 0.04231, 0.882, 0.04295])
me_legright.materials.append(mat_behemoth)
me_legright.use_remesh_preserve_volume = False
me_legright.use_remesh_preserve_attributes = False
me_legright.use_mirror_vertex_groups = False
me_legright.update()
me_legrightlower = bpy.data.meshes.new('LegRightLower')
me_legrightlower.from_pydata([(-0.1097, -0.1318, -0.8337), (-0.097, 0.1368, -0.05051), (-0.1097, -0.4245, -0.8337), (-0.097, -0.08122, 0.1403), (0.1097, -0.1318, -0.8337), (0.097, 0.1368, -0.05051), (0.1097, -0.4245, -0.8337), (0.097, -0.08122, 0.1403), (-1.49e-08, -0.4611, -0.8337), (-2.98e-08, -0.1085, 0.1641), (-5.96e-08, -0.09518, -0.8337), (-5.96e-08, 0.164, -0.07436), (-0.1372, -0.2456, -0.8337), (-0.1212, 0.05202, 0.02366), (0.1372, -0.2456, -0.8337), (0.1212, 0.05202, 0.02366), (-4.47e-08, -0.2456, -0.8337), (-0.1012, -0.0616, -0.4034), (-0.1012, -0.283, -0.1938), (0.1012, -0.283, -0.1938), (0.1012, -0.0616, -0.4034), (-5.96e-08, -0.03393, -0.4296), (-2.98e-08, -0.3107, -0.1676), (0.1265, -0.1477, -0.3219), (-0.1265, -0.1477, -0.3219), (-0.0873, -0.3563, -0.4021), (0.0873, -0.3563, -0.4021), (0.0873, -0.137, -0.5179), (-5.96e-08, -0.1095, -0.5324), (-2.98e-08, -0.3837, -0.3876), (0.1091, -0.2222, -0.4729), (-0.1091, -0.2222, -0.4729), (-0.0873, -0.137, -0.5179), (-0.1115, 0.06627, -0.1843), (-0.1115, -0.2215, -0.05581), (0.1115, -0.2215, -0.05581), (0.1115, 0.06627, -0.1843), (-5.96e-08, 0.1022, -0.2004), (-2.98e-08, -0.2575, -0.03975), (0.1394, -0.04561, -0.1344), (-0.1394, -0.04561, -0.1344), (-0.1193, -0.4011, -0.7181), (0.1193, -0.4011, -0.7181), (0.1193, -0.1527, -0.6666), (-5.96e-08, -0.1217, -0.6602), (-1.49e-08, -0.4565, -0.7485), (0.1492, -0.2493, -0.6866), (-0.1492, -0.2493, -0.6866), (-0.1193, -0.1527, -0.6666), (-0.1078, -0.1557, -0.5741), (-0.1078, -0.3586, -0.5792), (0.1078, -0.3586, -0.5792), (0.1078, -0.1557, -0.5741), (-5.96e-08, -0.1304, -0.5734), (-1.49e-08, -0.3839, -0.5798), (0.1347, -0.2346, -0.576), (-0.1347, -0.2346, -0.576), (-0.07275, 0.0701, 0.07323), (-0.0582, -0.005701, 0.1498), (-4.47e-08, -0.0212, 0.1654), (0.0582, -0.005701, 0.1498), (0.07275, 0.0701, 0.07323), (0.0582, 0.1183, 0.02453), (-4.47e-08, 0.1338, 0.00887), (-0.0582, 0.1183, 0.02453), (-4.47e-08, 0.07867, 0.09767)], [], [(40, 34, 3, 13), (38, 35, 7, 9), (39, 36, 5, 15), (37, 33, 1, 11), (16, 10, 4, 14), (11, 63, 62, 5), (5, 62, 61, 15), (12, 0, 10, 16), (36, 37, 11, 5), (34, 38, 9, 3), (2, 12, 16, 8), (13, 57, 64, 1), (15, 61, 60, 7), (8, 16, 14, 6), (35, 39, 15, 7), (33, 40, 13, 1), (32, 31, 24, 17), (26, 30, 23, 19), (25, 29, 22, 18), (27, 28, 21, 20), (28, 32, 17, 21), (30, 27, 20, 23), (29, 26, 19, 22), (31, 25, 18, 24), (56, 50, 25, 31), (54, 51, 26, 29), (55, 52, 27, 30), (53, 49, 32, 28), (52, 53, 28, 27), (50, 54, 29, 25), (51, 55, 30, 26), (49, 56, 31, 32), (17, 24, 40, 33), (19, 23, 39, 35), (18, 22, 38, 34), (20, 21, 37, 36), (21, 17, 33, 37), (23, 20, 36, 39), (22, 19, 35, 38), (24, 18, 34, 40), (0, 12, 47, 48), (6, 14, 46, 42), (2, 8, 45, 41), (4, 10, 44, 43), (10, 0, 48, 44), (14, 4, 43, 46), (8, 6, 42, 45), (12, 2, 41, 47), (48, 47, 56, 49), (42, 46, 55, 51), (41, 45, 54, 50), (43, 44, 53, 52), (44, 48, 49, 53), (46, 43, 52, 55), (45, 42, 51, 54), (47, 41, 50, 56), (65, 63, 64, 57), (61, 62, 63, 65), (60, 61, 65, 59), (59, 65, 57, 58), (9, 59, 58, 3), (3, 58, 57, 13), (1, 64, 63, 11), (7, 60, 59, 9)])
_uv = me_legrightlower.uv_layers.new(name='UVMap')
_uv.uv.foreach_set('vector', [0.2328, 0.7997, 0.1909, 0.7996, 0.2013, 0.8513, 0.2378, 0.8388, 0.9485, 0.8379, 0.9228, 0.8383, 0.9256, 0.8923, 0.9481, 0.8892, 0.7869, 0.178, 0.7597, 0.1784, 0.7578, 0.2116, 0.7819, 0.2171, 0.2498, 0.5607, 0.2247, 0.5604, 0.2286, 0.5931, 0.2498, 0.589, 0.04884, 0.8657, 0.07976, 0.8554, 0.06472, 0.8353, 0.03943, 0.8375, 0.2498, 0.589, 0.2498, 0.6075, 0.2634, 0.611, 0.271, 0.5931, 0.7578, 0.2116, 0.7663, 0.2289, 0.7815, 0.2323, 0.7819, 0.2171, 0.05824, 0.8939, 0.07976, 0.8804, 0.07976, 0.8554, 0.04884, 0.8657, 0.2749, 0.5604, 0.2498, 0.5607, 0.2498, 0.589, 0.271, 0.5931, 0.9742, 0.8386, 0.9485, 0.8379, 0.9481, 0.8892, 0.9706, 0.8926, 0.01957, 0.9005, 0.05824, 0.8939, 0.04884, 0.8657, 0.004523, 0.8804, 0.2378, 0.8388, 0.2382, 0.8539, 0.2533, 0.8506, 0.2618, 0.8333, 0.7819, 0.2171, 0.7815, 0.2323, 0.8034, 0.2417, 0.8183, 0.2296, 0.004523, 0.8804, 0.04884, 0.8657, 0.03943, 0.8375, 0.004523, 0.8554, 0.8288, 0.178, 0.7869, 0.178, 0.7819, 0.2171, 0.8183, 0.2296, 0.2599, 0.8001, 0.2328, 0.7997, 0.2378, 0.8388, 0.2618, 0.8333, 0.251, 0.7155, 0.229, 0.7163, 0.2299, 0.7537, 0.2548, 0.7453, 0.8245, 0.09661, 0.7907, 0.09462, 0.7897, 0.1321, 0.8288, 0.1449, 0.9683, 0.7577, 0.9489, 0.7598, 0.9486, 0.8083, 0.972, 0.8052, 0.2705, 0.4759, 0.2498, 0.4755, 0.2498, 0.504, 0.2731, 0.5058, 0.2498, 0.4755, 0.2291, 0.4759, 0.2265, 0.5058, 0.2498, 0.504, 0.7907, 0.09462, 0.7686, 0.09385, 0.7649, 0.1237, 0.7897, 0.1321, 0.9489, 0.7598, 0.9296, 0.7575, 0.9253, 0.8049, 0.9486, 0.8083, 0.229, 0.7163, 0.1952, 0.7183, 0.1909, 0.7666, 0.2299, 0.7537, 0.2358, 0.6936, 0.2106, 0.6828, 0.1952, 0.7183, 0.229, 0.7163, 0.9492, 0.7182, 0.9248, 0.7192, 0.9296, 0.7575, 0.9489, 0.7598, 0.7838, 0.07198, 0.7679, 0.08027, 0.7686, 0.09385, 0.7907, 0.09462, 0.2498, 0.4647, 0.2247, 0.4635, 0.2291, 0.4759, 0.2498, 0.4755, 0.2749, 0.4635, 0.2498, 0.4647, 0.2498, 0.4755, 0.2705, 0.4759, 0.9736, 0.7195, 0.9492, 0.7182, 0.9489, 0.7598, 0.9683, 0.7577, 0.809, 0.06111, 0.7838, 0.07198, 0.7907, 0.09462, 0.8245, 0.09661, 0.2517, 0.7019, 0.2358, 0.6936, 0.229, 0.7163, 0.251, 0.7155, 0.2548, 0.7453, 0.2299, 0.7537, 0.2328, 0.7997, 0.2599, 0.8001, 0.8288, 0.1449, 0.7897, 0.1321, 0.7869, 0.178, 0.8288, 0.178, 0.972, 0.8052, 0.9486, 0.8083, 0.9485, 0.8379, 0.9742, 0.8386, 0.2731, 0.5058, 0.2498, 0.504, 0.2498, 0.5607, 0.2749, 0.5604, 0.2498, 0.504, 0.2265, 0.5058, 0.2247, 0.5604, 0.2498, 0.5607, 0.7897, 0.1321, 0.7649, 0.1237, 0.7597, 0.1784, 0.7869, 0.178, 0.9486, 0.8083, 0.9253, 0.8049, 0.9228, 0.8383, 0.9485, 0.8379, 0.2299, 0.7537, 0.1909, 0.7666, 0.1909, 0.7996, 0.2328, 0.7997, 0.2792, 0.6524, 0.2561, 0.6423, 0.2424, 0.6707, 0.2604, 0.6835, 0.7994, 0.004523, 0.7636, 0.02068, 0.7773, 0.04908, 0.8048, 0.02959, 0.9743, 0.6626, 0.9495, 0.6612, 0.9494, 0.6789, 0.976, 0.6881, 0.2748, 0.4069, 0.2498, 0.4059, 0.2498, 0.4447, 0.2771, 0.4434, 0.2498, 0.4059, 0.2248, 0.4069, 0.2225, 0.4434, 0.2498, 0.4447, 0.7636, 0.02068, 0.7404, 0.03075, 0.7593, 0.06186, 0.7773, 0.04908, 0.9495, 0.6612, 0.9248, 0.6623, 0.9228, 0.6878, 0.9494, 0.6789, 0.2561, 0.6423, 0.2203, 0.6262, 0.2148, 0.6512, 0.2424, 0.6707, 0.2604, 0.6835, 0.2424, 0.6707, 0.2358, 0.6936, 0.2517, 0.7019, 0.8048, 0.02959, 0.7773, 0.04908, 0.7838, 0.07198, 0.809, 0.06111, 0.976, 0.6881, 0.9494, 0.6789, 0.9492, 0.7182, 0.9736, 0.7195, 0.2771, 0.4434, 0.2498, 0.4447, 0.2498, 0.4647, 0.2749, 0.4635, 0.2498, 0.4447, 0.2225, 0.4434, 0.2247, 0.4635, 0.2498, 0.4647, 0.7773, 0.04908, 0.7593, 0.06186, 0.7679, 0.08027, 0.7838, 0.07198, 0.9494, 0.6789, 0.9228, 0.6878, 0.9248, 0.7192, 0.9492, 0.7182, 0.2424, 0.6707, 0.2148, 0.6512, 0.2106, 0.6828, 0.2358, 0.6936, 0.9479, 0.9333, 0.9477, 0.9572, 0.9615, 0.9521, 0.9652, 0.936, 0.9305, 0.9358, 0.934, 0.9519, 0.9477, 0.9572, 0.9479, 0.9333, 0.9345, 0.9108, 0.9305, 0.9358, 0.9479, 0.9333, 0.948, 0.9071, 0.948, 0.9071, 0.9479, 0.9333, 0.9652, 0.936, 0.9615, 0.911, 0.9481, 0.8892, 0.948, 0.9071, 0.9615, 0.911, 0.9706, 0.8926, 0.2013, 0.8513, 0.2162, 0.8634, 0.2382, 0.8539, 0.2378, 0.8388, 0.2286, 0.5931, 0.2362, 0.611, 0.2498, 0.6075, 0.2498, 0.589, 0.9256, 0.8923, 0.9345, 0.9108, 0.948, 0.9071, 0.9481, 0.8892])
me_legrightlower.materials.append(mat_behemoth)
me_legrightlower.use_remesh_preserve_volume = False
me_legrightlower.use_remesh_preserve_attributes = False
me_legrightlower.use_mirror_vertex_groups = False
me_legrightlower.update()
me_head = bpy.data.meshes.new('Head')
me_head.from_pydata([(-0.1406, -0.23, -0.08), (-0.1592, -0.2421, 0.17), (-0.1344, 0.11, -0.1), (-0.1521, 0.13, 0.17), (0.1406, -0.23, -0.08), (0.1592, -0.2421, 0.17), (0.1344, 0.11, -0.1), (0.1521, 0.13, 0.17), (-0.1808, -0.2595, 0.03575), (-0.1728, 0.1094, 0.007237), (0.1728, 0.1094, 0.007237), (0.1808, -0.2595, 0.03575), (6.623e-11, 0.17, -0.1), (6.623e-11, 0.19, 0.17), (5.398e-11, -0.3, -0.08), (5.398e-11, -0.3947, 0.17), (1.728e-10, -0.3791, 0.045), (1.838e-10, 0.1693, 0.002613), (0.07607, 0.19, 0.17), (0.07031, -0.3, -0.08), (0.0864, 0.1693, 0.002613), (0.0672, 0.17, -0.1), (0.1114, -0.3647, 0.17), (0.09039, -0.3392, 0.04192), (-0.0672, 0.17, -0.1), (-0.1114, -0.3647, 0.17), (-0.09039, -0.3392, 0.04192), (-0.07607, 0.19, 0.17), (-0.07031, -0.3, -0.08), (-0.0864, 0.1693, 0.002613), (-0.2149, -0.2147, 0.22), (-0.2054, 0.14, 0.22), (0.1027, 0.2, 0.22), (0.2054, 0.14, 0.22), (0.2149, -0.2147, 0.22), (-0.1289, -0.3384, 0.22), (-0.1027, 0.2, 0.22), (1.854e-10, 0.2, 0.22), (0.1289, -0.3384, 0.22), (1.787e-10, -0.3584, 0.22), (-0.2364, -0.2262, 0.3), (-0.2259, 0.1459, 0.3), (0.113, 0.2059, 0.3), (0.2259, 0.1459, 0.3), (0.2364, -0.2262, 0.3), (-0.1398, -0.3233, 0.3), (-0.113, 0.2059, 0.3), (1.962e-10, 0.2059, 0.3), (0.1398, -0.3233, 0.3), (1.899e-10, -0.3433, 0.3), (-0.2325, -0.2647, 0.38), (-0.2222, 0.14, 0.38), (0.1111, 0.2, 0.38), (0.2222, 0.14, 0.38), (0.2325, -0.2647, 0.38), (-0.1437, -0.3647, 0.38), (-0.1111, 0.2, 0.38), (4.771e-10, 0.2, 0.38), (0.1437, -0.3647, 0.38), (4.683e-10, -0.3847, 0.38), (-0.2583, -0.2574, 0.45), (-0.2469, 0.1227, 0.45), (0.1234, 0.1827, 0.45), (0.2469, 0.1227, 0.45), (0.2583, -0.2574, 0.45), (-0.1292, -0.3774, 0.45), (-0.1234, 0.1827, 0.45), (-2.535e-10, 0.1827, 0.45), (0.1292, -0.3774, 0.45), (-2.805e-10, -0.3974, 0.45), (-0.134, -0.2047, 0.65), (-0.1281, 0.05, 0.65), (0.06405, 0.11, 0.65), (0.1281, 0.05, 0.65), (0.134, -0.2047, 0.65), (-0.06701, -0.2547, 0.65), (-0.06405, 0.11, 0.65), (-1.155e-10, 0.11, 0.65), (0.06701, -0.2547, 0.65), (-1.362e-10, -0.2547, 0.65), (0.2089, -0.2447, 0.56), (0.1997, 0.1036, 0.56), (0.09986, 0.1636, 0.56), (0.1045, -0.3245, 0.56), (-2.266e-10, -0.3344, 0.56), (-0.1045, -0.3245, 0.56), (-0.2089, -0.2447, 0.56), (-0.1997, 0.1036, 0.56), (-2.02e-10, 0.1636, 0.56), (-0.09986, 0.1636, 0.56), (-0.168, -0.03981, -0.09), (-0.1902, -0.03981, 0.17), (0.168, -0.03981, -0.09), (0.1902, -0.03981, 0.17), (0.216, -0.03992, 0.01878), (-0.216, -0.03992, 0.01878), (1.489e-25, -0.03981, -0.09), (0.084, -0.03981, -0.09), (-0.084, -0.03981, -0.09), (-0.2567, -0.03981, 0.22), (0.2567, -0.03981, 0.22), (-0.2824, -0.03981, 0.3), (0.2824, -0.03981, 0.3), (-0.2778, -0.03981, 0.38), (0.2778, -0.03981, 0.38), (-0.3086, -0.03981, 0.45), (0.3086, -0.03981, 0.45), (-0.1601, -0.03981, 0.65), (0.1601, -0.03981, 0.65), (-0.05604, -0.03981, 0.69), (0.05604, -0.03981, 0.69), (-2.272e-10, -0.03981, 0.7), (-0.2496, -0.03981, 0.56), (0.2496, -0.03981, 0.56), (-0.2244, -0.202, 0.5272), (-0.1185, -0.1047, 0.6432), (-0.2244, -0.06046, 0.4084), (-0.1185, 0.03686, 0.5244), (-0.322, -0.1625, 0.5626), (-0.2772, -0.05723, 0.6881), (-0.322, -0.03244, 0.4534), (-0.2772, 0.07286, 0.5789), (-0.2472, -0.1521, 0.4429), (-0.09577, -0.01307, 0.6086), (-0.3316, -0.12, 0.4811), (-0.2676, 0.03037, 0.6604), (-0.1715, -0.1837, 0.6106), (-0.1715, 0.01854, 0.4409), (-0.2996, 0.04809, 0.4928), (-0.2996, -0.1378, 0.6487), (-0.5682, -0.1066, 0.3937), (-0.4411, 0.02101, 0.4793), (-0.4024, -0.04648, 0.4498), (-0.3858, -0.1232, 0.4773), (-0.4964, -0.002111, 0.6217), (-0.4798, -0.07885, 0.6492), (-0.4411, -0.1463, 0.6197), (-0.4024, -0.1636, 0.5481), (-0.4798, 0.0383, 0.5509), (-0.6247, -0.2204, 0.2788), (-0.5242, -0.1318, 0.3947), (-0.5054, -0.1717, 0.4195), (-0.631, -0.1434, 0.4533), (-0.6121, -0.1833, 0.4782), (-0.5682, -0.2085, 0.4792), (-0.5242, -0.2031, 0.4545), (-0.6121, -0.112, 0.4183), (-0.5857, -0.3564, 0.1994), (-0.5887, -0.2265, 0.2963), (-0.5733, -0.2524, 0.3234), (-0.6762, -0.2698, 0.3026), (-0.6608, -0.2958, 0.3297), (-0.6247, -0.3019, 0.3472), (-0.5887, -0.2836, 0.3442), (-0.6608, -0.2387, 0.2818), (0.2244, -0.202, 0.5272), (0.1185, -0.1047, 0.6432), (0.2244, -0.06046, 0.4084), (0.1185, 0.03686, 0.5244), (0.322, -0.1625, 0.5626), (0.2772, -0.05723, 0.6881), (0.322, -0.03244, 0.4534), (0.2772, 0.07286, 0.5789), (0.2472, -0.1521, 0.4429), (0.09577, -0.01307, 0.6086), (0.3316, -0.12, 0.4811), (0.2676, 0.03037, 0.6604), (0.1715, -0.1837, 0.6106), (0.1715, 0.01854, 0.4409), (0.2996, 0.04809, 0.4928), (0.2996, -0.1378, 0.6487), (0.5682, -0.1066, 0.3937), (0.4411, 0.02101, 0.4793), (0.4024, -0.04648, 0.4498), (0.3858, -0.1232, 0.4773), (0.4964, -0.002111, 0.6217), (0.4798, -0.07885, 0.6492), (0.4411, -0.1463, 0.6197), (0.4024, -0.1636, 0.5481), (0.4798, 0.0383, 0.5509), (0.6247, -0.2204, 0.2788), (0.5242, -0.1318, 0.3947), (0.5054, -0.1717, 0.4195), (0.631, -0.1434, 0.4533), (0.6121, -0.1833, 0.4782), (0.5682, -0.2085, 0.4792), (0.5242, -0.2031, 0.4545), (0.6121, -0.112, 0.4183), (0.5857, -0.3564, 0.1994), (0.5887, -0.2265, 0.2963), (0.5733, -0.2524, 0.3234), (0.6762, -0.2698, 0.3026), (0.6608, -0.2958, 0.3297), (0.6247, -0.3019, 0.3472), (0.5887, -0.2836, 0.3442), (0.6608, -0.2387, 0.2818)], [], [(95, 91, 3, 9), (20, 18, 7, 10), (94, 93, 5, 11), (26, 25, 1, 8), (97, 92, 4, 19), (22, 5, 34, 38), (28, 26, 8, 0), (92, 94, 11, 4), (21, 20, 10, 6), (90, 95, 9, 2), (24, 29, 17, 12), (19, 23, 16, 14), (91, 1, 30, 99), (98, 96, 14, 28), (23, 22, 15, 16), (29, 27, 13, 17), (11, 5, 22, 23), (7, 18, 32, 33), (4, 11, 23, 19), (12, 17, 20, 21), (96, 97, 19, 14), (17, 13, 18, 20), (9, 3, 27, 29), (90, 98, 28, 0), (2, 9, 29, 24), (14, 16, 26, 28), (18, 13, 37, 32), (16, 15, 25, 26), (37, 36, 46, 47), (32, 37, 47, 42), (99, 30, 40, 101), (35, 39, 49, 45), (15, 22, 38, 39), (27, 3, 31, 36), (13, 27, 36, 37), (1, 25, 35, 30), (25, 15, 39, 35), (93, 7, 33, 100), (43, 42, 52, 53), (46, 41, 51, 56), (47, 46, 56, 57), (42, 47, 57, 52), (36, 31, 41, 46), (33, 32, 42, 43), (38, 34, 44, 48), (39, 38, 48, 49), (100, 33, 43, 102), (30, 35, 45, 40), (58, 54, 64, 68), (53, 52, 62, 63), (56, 51, 61, 66), (57, 56, 66, 67), (48, 44, 54, 58), (49, 48, 58, 59), (102, 43, 53, 104), (40, 45, 55, 50), (45, 49, 59, 55), (101, 40, 50, 103), (113, 81, 73, 108), (84, 83, 78, 79), (83, 80, 74, 78), (81, 82, 72, 73), (59, 58, 68, 69), (104, 53, 63, 106), (50, 55, 65, 60), (55, 59, 69, 65), (103, 50, 60, 105), (52, 57, 67, 62), (86, 85, 75, 70), (85, 84, 79, 75), (112, 86, 70, 107), (82, 88, 77, 72), (88, 89, 76, 77), (89, 87, 71, 76), (66, 61, 87, 89), (67, 66, 89, 88), (62, 67, 88, 82), (105, 60, 86, 112), (65, 69, 84, 85), (60, 65, 85, 86), (63, 62, 82, 81), (68, 64, 80, 83), (69, 68, 83, 84), (106, 63, 81, 113), (107, 70, 75, 109), (109, 75, 79, 111), (110, 72, 77, 111), (110, 78, 74, 108), (72, 110, 108, 73), (78, 110, 111, 79), (76, 109, 111, 77), (71, 107, 109, 76), (64, 106, 113, 80), (61, 105, 112, 87), (87, 112, 107, 71), (51, 103, 105, 61), (54, 104, 106, 64), (80, 113, 108, 74), (41, 101, 103, 51), (44, 102, 104, 54), (34, 100, 102, 44), (5, 93, 100, 34), (31, 99, 101, 41), (2, 24, 98, 90), (12, 21, 97, 96), (24, 12, 96, 98), (3, 91, 99, 31), (0, 8, 95, 90), (6, 10, 94, 92), (21, 6, 92, 97), (10, 7, 93, 94), (8, 1, 91, 95), (121, 125, 123, 117), (127, 128, 121, 117), (119, 135, 136, 129), (129, 126, 115, 119), (122, 114, 118, 124), (125, 119, 115, 123), (116, 122, 124, 120), (121, 138, 134, 125), (120, 132, 131, 128), (118, 114, 126, 129), (125, 134, 135, 119), (116, 120, 128, 127), (138, 146, 142, 134), (131, 130, 146, 138), (132, 140, 130, 131), (134, 142, 143, 135), (129, 136, 137, 118), (124, 133, 132, 120), (118, 137, 133, 124), (128, 131, 138, 121), (140, 148, 139, 130), (142, 150, 151, 143), (145, 153, 149, 141), (143, 151, 152, 144), (136, 144, 145, 137), (133, 141, 140, 132), (135, 143, 144, 136), (137, 145, 141, 133), (153, 147, 149), (151, 147, 152), (149, 147, 148), (152, 147, 153), (130, 139, 154, 146), (146, 154, 150, 142), (144, 152, 153, 145), (141, 149, 148, 140), (150, 147, 151), (148, 147, 139), (139, 147, 154), (154, 147, 150), (162, 158, 164, 166), (168, 158, 162, 169), (160, 170, 177, 176), (170, 160, 156, 167), (163, 165, 159, 155), (166, 164, 156, 160), (157, 161, 165, 163), (162, 166, 175, 179), (161, 169, 172, 173), (159, 170, 167, 155), (166, 160, 176, 175), (157, 168, 169, 161), (179, 175, 183, 187), (172, 179, 187, 171), (173, 172, 171, 181), (175, 176, 184, 183), (170, 159, 178, 177), (165, 161, 173, 174), (159, 165, 174, 178), (169, 162, 179, 172), (181, 171, 180, 189), (183, 184, 192, 191), (186, 182, 190, 194), (184, 185, 193, 192), (177, 178, 186, 185), (174, 173, 181, 182), (176, 177, 185, 184), (178, 174, 182, 186), (194, 190, 188), (192, 193, 188), (190, 189, 188), (193, 194, 188), (171, 187, 195, 180), (187, 183, 191, 195), (185, 186, 194, 193), (182, 181, 189, 190), (191, 192, 188), (189, 180, 188), (180, 195, 188), (195, 191, 188)])
_uv = me_head.uv_layers.new(name='UVMap')
_uv.uv.foreach_set('vector', [0.1746, 0.6541, 0.1768, 0.6914, 0.1347, 0.6956, 0.1381, 0.6561, 0.07267, 0.6558, 0.07534, 0.696, 0.05166, 0.6956, 0.04829, 0.6561, 0.2106, 0.4364, 0.2117, 0.4778, 0.1605, 0.4784, 0.1575, 0.4461, 0.08737, 0.45, 0.08702, 0.478, 0.05745, 0.4784, 0.0605, 0.4461, 0.791, 0.6188, 0.791, 0.637, 0.7497, 0.631, 0.7346, 0.6158, 0.131, 0.478, 0.1605, 0.4784, 0.1704, 0.4944, 0.1363, 0.489, 0.08994, 0.4171, 0.08737, 0.45, 0.0605, 0.4461, 0.0627, 0.4152, 0.2046, 0.4059, 0.2106, 0.4364, 0.1575, 0.4461, 0.1553, 0.4152, 0.07716, 0.6314, 0.07267, 0.6558, 0.04829, 0.6561, 0.05574, 0.6306, 0.1673, 0.6262, 0.1746, 0.6541, 0.1381, 0.6561, 0.1306, 0.6306, 0.1092, 0.6314, 0.1137, 0.6558, 0.09317, 0.6558, 0.09317, 0.6314, 0.1281, 0.4171, 0.1306, 0.45, 0.109, 0.4522, 0.109, 0.416, 0.006287, 0.4777, 0.05745, 0.4784, 0.04764, 0.4944, 0.004523, 0.4996, 0.791, 0.5823, 0.791, 0.6005, 0.7346, 0.6006, 0.7346, 0.5853, 0.1306, 0.45, 0.131, 0.478, 0.109, 0.4762, 0.109, 0.4522, 0.1137, 0.6558, 0.111, 0.696, 0.09317, 0.6955, 0.09317, 0.6558, 0.1575, 0.4461, 0.1605, 0.4784, 0.131, 0.478, 0.1306, 0.45, 0.05166, 0.6956, 0.07534, 0.696, 0.07108, 0.708, 0.0466, 0.7113, 0.1553, 0.4152, 0.1575, 0.4461, 0.1306, 0.45, 0.1281, 0.4171, 0.09317, 0.6314, 0.09317, 0.6558, 0.07267, 0.6558, 0.07716, 0.6314, 0.791, 0.6005, 0.791, 0.6188, 0.7346, 0.6158, 0.7346, 0.6006, 0.09317, 0.6558, 0.09317, 0.6955, 0.07534, 0.696, 0.07267, 0.6558, 0.1381, 0.6561, 0.1347, 0.6956, 0.111, 0.696, 0.1137, 0.6558, 0.791, 0.5641, 0.791, 0.5823, 0.7346, 0.5853, 0.7497, 0.5701, 0.1306, 0.6306, 0.1381, 0.6561, 0.1137, 0.6558, 0.1092, 0.6314, 0.109, 0.416, 0.109, 0.4522, 0.08737, 0.45, 0.08994, 0.4171, 0.07534, 0.696, 0.09317, 0.6955, 0.09317, 0.7068, 0.07108, 0.708, 0.109, 0.4522, 0.109, 0.4762, 0.08702, 0.478, 0.08737, 0.45, 0.09317, 0.7068, 0.1153, 0.708, 0.1156, 0.7247, 0.09317, 0.7236, 0.07108, 0.708, 0.09317, 0.7068, 0.09317, 0.7236, 0.07071, 0.7247, 0.004523, 0.4996, 0.04764, 0.4944, 0.05082, 0.5127, 0.006248, 0.5213, 0.08173, 0.489, 0.109, 0.4887, 0.109, 0.5046, 0.0801, 0.5068, 0.109, 0.4762, 0.131, 0.478, 0.1363, 0.489, 0.109, 0.4887, 0.111, 0.696, 0.1347, 0.6956, 0.1397, 0.7113, 0.1153, 0.708, 0.09317, 0.6955, 0.111, 0.696, 0.1153, 0.708, 0.09317, 0.7068, 0.05745, 0.4784, 0.08702, 0.478, 0.08173, 0.489, 0.04764, 0.4944, 0.08702, 0.478, 0.109, 0.4762, 0.109, 0.4887, 0.08173, 0.489, 0.009551, 0.6914, 0.05166, 0.6956, 0.0466, 0.7113, 0.004735, 0.7117, 0.04614, 0.7278, 0.07071, 0.7247, 0.07198, 0.7402, 0.04766, 0.7435, 0.1156, 0.7247, 0.1402, 0.7278, 0.1387, 0.7435, 0.1144, 0.7402, 0.09317, 0.7236, 0.1156, 0.7247, 0.1144, 0.7402, 0.09317, 0.7396, 0.07071, 0.7247, 0.09317, 0.7236, 0.09317, 0.7396, 0.07198, 0.7402, 0.1153, 0.708, 0.1397, 0.7113, 0.1402, 0.7278, 0.1156, 0.7247, 0.0466, 0.7113, 0.07108, 0.708, 0.07071, 0.7247, 0.04614, 0.7278, 0.1363, 0.489, 0.1704, 0.4944, 0.1672, 0.5127, 0.1379, 0.5068, 0.109, 0.4887, 0.1363, 0.489, 0.1379, 0.5068, 0.109, 0.5046, 0.004735, 0.7117, 0.0466, 0.7113, 0.04614, 0.7278, 0.004523, 0.7322, 0.04764, 0.4944, 0.08173, 0.489, 0.0801, 0.5068, 0.05082, 0.5127, 0.1331, 0.5233, 0.1569, 0.5274, 0.1566, 0.5416, 0.1287, 0.5341, 0.04766, 0.7435, 0.07198, 0.7402, 0.07015, 0.7537, 0.045, 0.758, 0.1144, 0.7402, 0.1387, 0.7435, 0.1413, 0.758, 0.1162, 0.7537, 0.09317, 0.7396, 0.1144, 0.7402, 0.1162, 0.7537, 0.09317, 0.7532, 0.1379, 0.5068, 0.1672, 0.5127, 0.1569, 0.5274, 0.1331, 0.5233, 0.109, 0.5046, 0.1379, 0.5068, 0.1331, 0.5233, 0.109, 0.5218, 0.004523, 0.7322, 0.04614, 0.7278, 0.04766, 0.7435, 0.007715, 0.7504, 0.05082, 0.5127, 0.0801, 0.5068, 0.08491, 0.5233, 0.06108, 0.5274, 0.0801, 0.5068, 0.109, 0.5046, 0.109, 0.5218, 0.08491, 0.5233, 0.006248, 0.5213, 0.05082, 0.5127, 0.06108, 0.5274, 0.01113, 0.5415, 0.0264, 0.7953, 0.05488, 0.7781, 0.06699, 0.7997, 0.05153, 0.816, 0.109, 0.5525, 0.1252, 0.553, 0.1201, 0.5712, 0.109, 0.5717, 0.1252, 0.553, 0.1454, 0.5593, 0.1332, 0.5768, 0.1201, 0.5712, 0.05488, 0.7781, 0.07537, 0.7737, 0.08161, 0.792, 0.06699, 0.7997, 0.109, 0.5218, 0.1331, 0.5233, 0.1287, 0.5341, 0.109, 0.5334, 0.007715, 0.7504, 0.04766, 0.7435, 0.045, 0.758, 0.009988, 0.7689, 0.06108, 0.5274, 0.08491, 0.5233, 0.08923, 0.5341, 0.06141, 0.5416, 0.08491, 0.5233, 0.109, 0.5218, 0.109, 0.5334, 0.08923, 0.5341, 0.01113, 0.5415, 0.06108, 0.5274, 0.06141, 0.5416, 0.01658, 0.5608, 0.07198, 0.7402, 0.09317, 0.7396, 0.09317, 0.7532, 0.07015, 0.7537, 0.07258, 0.5593, 0.09275, 0.553, 0.09786, 0.5711, 0.08481, 0.5768, 0.09275, 0.553, 0.109, 0.5525, 0.109, 0.5717, 0.09786, 0.5711, 0.03615, 0.5894, 0.07258, 0.5593, 0.08481, 0.5768, 0.06609, 0.608, 0.07537, 0.7737, 0.09317, 0.7736, 0.09317, 0.7925, 0.08161, 0.792, 0.09317, 0.7736, 0.111, 0.7737, 0.1047, 0.792, 0.09317, 0.7925, 0.111, 0.7737, 0.1315, 0.7781, 0.1194, 0.7997, 0.1047, 0.792, 0.1162, 0.7537, 0.1413, 0.758, 0.1315, 0.7781, 0.111, 0.7737, 0.09317, 0.7532, 0.1162, 0.7537, 0.111, 0.7737, 0.09317, 0.7736, 0.07015, 0.7537, 0.09317, 0.7532, 0.09317, 0.7736, 0.07537, 0.7737, 0.01658, 0.5608, 0.06141, 0.5416, 0.07258, 0.5593, 0.03615, 0.5894, 0.08923, 0.5341, 0.109, 0.5334, 0.109, 0.5525, 0.09275, 0.553, 0.06141, 0.5416, 0.08923, 0.5341, 0.09275, 0.553, 0.07258, 0.5593, 0.045, 0.758, 0.07015, 0.7537, 0.07537, 0.7737, 0.05488, 0.7781, 0.1287, 0.5341, 0.1566, 0.5416, 0.1454, 0.5593, 0.1252, 0.553, 0.109, 0.5334, 0.1287, 0.5341, 0.1252, 0.553, 0.109, 0.5525, 0.009988, 0.7689, 0.045, 0.758, 0.05488, 0.7781, 0.0264, 0.7953, 0.06609, 0.608, 0.08481, 0.5768, 0.09786, 0.5711, 0.09564, 0.6163, 0.09564, 0.6163, 0.09786, 0.5711, 0.109, 0.5717, 0.109, 0.6171, 0.07969, 0.8252, 0.08161, 0.792, 0.09317, 0.7925, 0.09317, 0.8262, 0.1223, 0.6163, 0.1201, 0.5712, 0.1332, 0.5768, 0.1519, 0.608, 0.08161, 0.792, 0.07969, 0.8252, 0.05153, 0.816, 0.06699, 0.7997, 0.1201, 0.5712, 0.1223, 0.6163, 0.109, 0.6171, 0.109, 0.5717, 0.1047, 0.792, 0.1067, 0.8252, 0.09317, 0.8262, 0.09317, 0.7925, 0.1194, 0.7997, 0.1348, 0.816, 0.1067, 0.8252, 0.1047, 0.792, 0.1566, 0.5416, 0.2014, 0.5609, 0.1818, 0.5894, 0.1454, 0.5593, 0.1413, 0.758, 0.1764, 0.7689, 0.1599, 0.7953, 0.1315, 0.7781, 0.1315, 0.7781, 0.1599, 0.7953, 0.1348, 0.816, 0.1194, 0.7997, 0.1387, 0.7435, 0.1786, 0.7504, 0.1764, 0.7689, 0.1413, 0.758, 0.1569, 0.5274, 0.2069, 0.5415, 0.2014, 0.5609, 0.1566, 0.5416, 0.1454, 0.5593, 0.1818, 0.5894, 0.1519, 0.608, 0.1332, 0.5768, 0.1402, 0.7278, 0.1818, 0.7322, 0.1786, 0.7504, 0.1387, 0.7435, 0.1672, 0.5127, 0.2117, 0.5213, 0.2069, 0.5415, 0.1569, 0.5274, 0.1704, 0.4944, 0.2135, 0.4996, 0.2117, 0.5213, 0.1672, 0.5127, 0.1605, 0.4784, 0.2117, 0.4778, 0.2135, 0.4996, 0.1704, 0.4944, 0.1397, 0.7113, 0.1816, 0.7117, 0.1818, 0.7322, 0.1402, 0.7278, 0.8236, 0.5714, 0.8366, 0.586, 0.791, 0.5823, 0.791, 0.5641, 0.8366, 0.6005, 0.8366, 0.6151, 0.791, 0.6188, 0.791, 0.6005, 0.8366, 0.586, 0.8366, 0.6005, 0.791, 0.6005, 0.791, 0.5823, 0.1347, 0.6956, 0.1768, 0.6914, 0.1816, 0.7117, 0.1397, 0.7113, 0.0627, 0.4152, 0.0605, 0.4461, 0.007374, 0.4364, 0.01337, 0.4059, 0.05574, 0.6306, 0.04829, 0.6561, 0.01174, 0.6541, 0.019, 0.6262, 0.8366, 0.6151, 0.8236, 0.6297, 0.791, 0.637, 0.791, 0.6188, 0.04829, 0.6561, 0.05166, 0.6956, 0.009551, 0.6914, 0.01174, 0.6541, 0.0605, 0.4461, 0.05745, 0.4784, 0.006287, 0.4777, 0.007374, 0.4364, 0.3429, 0.8206, 0.3282, 0.8077, 0.3046, 0.8405, 0.3236, 0.8516, 0.3453, 0.8596, 0.3591, 0.8316, 0.3429, 0.8206, 0.3236, 0.8516, 0.5537, 0.9307, 0.5769, 0.8968, 0.5613, 0.8907, 0.5427, 0.9146, 0.5427, 0.9146, 0.5146, 0.9283, 0.5226, 0.9501, 0.5537, 0.9307, 0.5024, 0.886, 0.5091, 0.9063, 0.5324, 0.8964, 0.522, 0.8784, 0.5666, 0.9454, 0.5537, 0.9307, 0.5226, 0.9501, 0.5338, 0.969, 0.3674, 0.8652, 0.3876, 0.8718, 0.3952, 0.8522, 0.3772, 0.8419, 0.3429, 0.8206, 0.3768, 0.7974, 0.3708, 0.7802, 0.3282, 0.8077, 0.3772, 0.8419, 0.3911, 0.8287, 0.383, 0.813, 0.3591, 0.8316, 0.5324, 0.8964, 0.5091, 0.9063, 0.5146, 0.9283, 0.5427, 0.9146, 0.5666, 0.9454, 0.594, 0.9028, 0.5769, 0.8968, 0.5537, 0.9307, 0.3674, 0.8652, 0.3772, 0.8419, 0.3591, 0.8316, 0.3453, 0.8596, 0.3768, 0.7974, 0.427, 0.7919, 0.4283, 0.7802, 0.3708, 0.7802, 0.383, 0.813, 0.4256, 0.803, 0.427, 0.7919, 0.3768, 0.7974, 0.3911, 0.8287, 0.4255, 0.8145, 0.4256, 0.803, 0.383, 0.813, 0.594, 0.9028, 0.594, 0.8453, 0.5824, 0.8466, 0.5769, 0.8968, 0.5427, 0.9146, 0.5613, 0.8907, 0.5455, 0.8825, 0.5324, 0.8964, 0.3952, 0.8522, 0.4027, 0.8433, 0.3911, 0.8287, 0.3772, 0.8419, 0.5324, 0.8964, 0.5455, 0.8825, 0.531, 0.8709, 0.522, 0.8784, 0.3591, 0.8316, 0.383, 0.813, 0.3768, 0.7974, 0.3429, 0.8206, 0.4255, 0.8145, 0.4592, 0.8105, 0.4623, 0.8029, 0.4256, 0.803, 0.594, 0.8453, 0.5856, 0.8026, 0.5783, 0.8072, 0.5824, 0.8466, 0.5598, 0.8481, 0.5637, 0.8144, 0.5552, 0.8148, 0.5484, 0.8451, 0.5824, 0.8466, 0.5783, 0.8072, 0.5714, 0.8113, 0.5712, 0.8481, 0.5613, 0.8907, 0.5712, 0.8481, 0.5598, 0.8481, 0.5455, 0.8825, 0.4027, 0.8433, 0.4285, 0.8259, 0.4255, 0.8145, 0.3911, 0.8287, 0.5769, 0.8968, 0.5824, 0.8466, 0.5712, 0.8481, 0.5613, 0.8907, 0.5455, 0.8825, 0.5598, 0.8481, 0.5484, 0.8451, 0.531, 0.8709, 0.5637, 0.8144, 0.5588, 0.7802, 0.5552, 0.8148, 0.5783, 0.8072, 0.5588, 0.7802, 0.5714, 0.8113, 0.4588, 0.8191, 0.4934, 0.8154, 0.4592, 0.8105, 0.5714, 0.8113, 0.5588, 0.7802, 0.5637, 0.8144, 0.4256, 0.803, 0.4623, 0.8029, 0.4665, 0.7959, 0.427, 0.7919, 0.427, 0.7919, 0.4665, 0.7959, 0.471, 0.7886, 0.4283, 0.7802, 0.5712, 0.8481, 0.5714, 0.8113, 0.5637, 0.8144, 0.5598, 0.8481, 0.4285, 0.8259, 0.4588, 0.8191, 0.4592, 0.8105, 0.4255, 0.8145, 0.5856, 0.8026, 0.5588, 0.7802, 0.5783, 0.8072, 0.4592, 0.8105, 0.4934, 0.8154, 0.4623, 0.8029, 0.4623, 0.8029, 0.4934, 0.8154, 0.4665, 0.7959, 0.4665, 0.7959, 0.4934, 0.8154, 0.471, 0.7886, 0.3429, 0.8206, 0.3236, 0.8516, 0.3046, 0.8405, 0.3282, 0.8077, 0.3453, 0.8596, 0.3236, 0.8516, 0.3429, 0.8206, 0.3591, 0.8316, 0.5537, 0.9307, 0.5427, 0.9146, 0.5613, 0.8907, 0.5769, 0.8968, 0.5427, 0.9146, 0.5537, 0.9307, 0.5226, 0.9501, 0.5146, 0.9283, 0.5024, 0.886, 0.522, 0.8784, 0.5324, 0.8964, 0.5091, 0.9063, 0.5666, 0.9454, 0.5338, 0.969, 0.5226, 0.9501, 0.5537, 0.9307, 0.3674, 0.8652, 0.3772, 0.8419, 0.3952, 0.8522, 0.3876, 0.8718, 0.3429, 0.8206, 0.3282, 0.8077, 0.3708, 0.7802, 0.3768, 0.7974, 0.3772, 0.8419, 0.3591, 0.8316, 0.383, 0.813, 0.3911, 0.8287, 0.5324, 0.8964, 0.5427, 0.9146, 0.5146, 0.9283, 0.5091, 0.9063, 0.5666, 0.9454, 0.5537, 0.9307, 0.5769, 0.8968, 0.594, 0.9028, 0.3674, 0.8652, 0.3453, 0.8596, 0.3591, 0.8316, 0.3772, 0.8419, 0.3768, 0.7974, 0.3708, 0.7802, 0.4283, 0.7802, 0.427, 0.7919, 0.383, 0.813, 0.3768, 0.7974, 0.427, 0.7919, 0.4256, 0.803, 0.3911, 0.8287, 0.383, 0.813, 0.4256, 0.803, 0.4255, 0.8145, 0.594, 0.9028, 0.5769, 0.8968, 0.5824, 0.8466, 0.594, 0.8453, 0.5427, 0.9146, 0.5324, 0.8964, 0.5455, 0.8825, 0.5613, 0.8907, 0.3952, 0.8522, 0.3772, 0.8419, 0.3911, 0.8287, 0.4027, 0.8433, 0.5324, 0.8964, 0.522, 0.8784, 0.531, 0.8709, 0.5455, 0.8825, 0.3591, 0.8316, 0.3429, 0.8206, 0.3768, 0.7974, 0.383, 0.813, 0.4255, 0.8145, 0.4256, 0.803, 0.4623, 0.8029, 0.4592, 0.8105, 0.594, 0.8453, 0.5824, 0.8466, 0.5783, 0.8072, 0.5856, 0.8026, 0.5598, 0.8481, 0.5484, 0.8451, 0.5552, 0.8148, 0.5637, 0.8144, 0.5824, 0.8466, 0.5712, 0.8481, 0.5714, 0.8113, 0.5783, 0.8072, 0.5613, 0.8907, 0.5455, 0.8825, 0.5598, 0.8481, 0.5712, 0.8481, 0.4027, 0.8433, 0.3911, 0.8287, 0.4255, 0.8145, 0.4285, 0.8259, 0.5769, 0.8968, 0.5613, 0.8907, 0.5712, 0.8481, 0.5824, 0.8466, 0.5455, 0.8825, 0.531, 0.8709, 0.5484, 0.8451, 0.5598, 0.8481, 0.5637, 0.8144, 0.5552, 0.8148, 0.5588, 0.7802, 0.5783, 0.8072, 0.5714, 0.8113, 0.5588, 0.7802, 0.4588, 0.8191, 0.4592, 0.8105, 0.4934, 0.8154, 0.5714, 0.8113, 0.5637, 0.8144, 0.5588, 0.7802, 0.4256, 0.803, 0.427, 0.7919, 0.4665, 0.7959, 0.4623, 0.8029, 0.427, 0.7919, 0.4283, 0.7802, 0.471, 0.7886, 0.4665, 0.7959, 0.5712, 0.8481, 0.5598, 0.8481, 0.5637, 0.8144, 0.5714, 0.8113, 0.4285, 0.8259, 0.4255, 0.8145, 0.4592, 0.8105, 0.4588, 0.8191, 0.5856, 0.8026, 0.5783, 0.8072, 0.5588, 0.7802, 0.4592, 0.8105, 0.4623, 0.8029, 0.4934, 0.8154, 0.4623, 0.8029, 0.4665, 0.7959, 0.4934, 0.8154, 0.4665, 0.7959, 0.471, 0.7886, 0.4934, 0.8154])
me_head.materials.append(mat_behemoth)
me_head.use_remesh_preserve_volume = False
me_head.use_remesh_preserve_attributes = False
me_head.use_mirror_vertex_groups = False
me_head.update()
me_legleft = bpy.data.meshes.new('LegLeft')
me_legleft.from_pydata([(0.159, 0.1425, 0.06317), (0.1537, -0.1779, -0.08673), (-0.1635, 0.1709, 0.01392), (-0.1688, -0.1495, -0.136), (-0.008239, -0.2037, -0.1301), (-0.001547, 0.1967, 0.05728), (0.1973, 0.01437, 0.01105), (-0.2058, 0.04991, -0.05051), (0.1492, 0.3033, -0.3374), (0.1492, -0.008253, -0.4203), (-0.1492, -0.008253, -0.4203), (-0.1492, 0.3033, -0.3374), (5.96e-08, 0.3423, -0.3271), (2.98e-08, -0.0472, -0.4307), (-0.1865, 0.1822, -0.3697), (0.1865, 0.1822, -0.3697), (0.1267, 0.1073, -0.5698), (-0.1267, 0.1073, -0.5698), (-0.1267, 0.3674, -0.4898), (5.96e-08, 0.4, -0.4798), (2.98e-08, 0.07482, -0.5798), (-0.1584, 0.2663, -0.5209), (0.1584, 0.2663, -0.5209), (0.1267, 0.3674, -0.4898), (0.1655, 0.2296, -0.1581), (0.1655, -0.1115, -0.2641), (-0.1655, -0.1115, -0.2641), (-0.1655, 0.2296, -0.1581), (5.96e-08, 0.2722, -0.1449), (2.98e-08, -0.1542, -0.2773), (-0.2069, 0.09695, -0.1993), (0.2069, 0.09695, -0.1993), (0.1089, 0.4052, -0.5927), (0.1089, 0.1846, -0.6597), (-0.1089, 0.1846, -0.6597), (-0.1089, 0.4052, -0.5927), (5.96e-08, 0.4328, -0.5843), (1.49e-08, 0.157, -0.6681), (-0.1361, 0.3194, -0.6187), (0.1361, 0.3194, -0.6187), (0.1139, -0.02207, 0.07061), (0.09342, -0.1348, 0.02316), (0.002898, -0.1539, -0.001251), (-0.08853, -0.1265, -0.007833), (-0.1135, -0.01169, 0.03188), (-0.09219, 0.05961, 0.06347), (-0.001668, 0.07872, 0.08788), (0.08976, 0.05131, 0.09446), (-0.004108, -0.0326, 0.07238), (4.47e-08, 0.3315, -0.6524)], [], [(31, 6, 1, 25), (29, 4, 3, 26), (30, 7, 2, 27), (28, 5, 0, 24), (5, 2, 45, 46), (2, 7, 44, 45), (27, 2, 5, 28), (25, 1, 4, 29), (6, 0, 47, 40), (7, 3, 43, 44), (26, 3, 7, 30), (24, 0, 6, 31), (23, 8, 15, 22), (17, 10, 14, 21), (16, 9, 13, 20), (18, 11, 12, 19), (19, 12, 8, 23), (21, 14, 11, 18), (20, 13, 10, 17), (22, 15, 9, 16), (39, 22, 16, 33), (37, 20, 17, 34), (38, 21, 18, 35), (36, 19, 23, 32), (35, 18, 19, 36), (33, 16, 20, 37), (34, 17, 21, 38), (32, 23, 22, 39), (8, 24, 31, 15), (10, 26, 30, 14), (9, 25, 29, 13), (11, 27, 28, 12), (12, 28, 24, 8), (14, 30, 27, 11), (13, 29, 26, 10), (15, 31, 25, 9), (48, 40, 47, 46), (44, 48, 46, 45), (43, 42, 48, 44), (42, 41, 40, 48), (4, 1, 41, 42), (1, 6, 40, 41), (0, 5, 46, 47), (3, 4, 42, 43), (39, 49, 36, 32), (36, 49, 38, 35), (34, 38, 49, 37), (37, 49, 39, 33)])
_uv = me_legleft.uv_layers.new(name='UVMap')
_uv.uv.foreach_set('vector', [0.8687, 0.7716, 0.8841, 0.816, 0.8393, 0.8302, 0.8247, 0.7908, 0.9582, 0.1154, 0.9577, 0.1469, 0.9217, 0.145, 0.9217, 0.1152, 0.9291, 0.4324, 0.9165, 0.4621, 0.8866, 0.4581, 0.8999, 0.4202, 0.8757, 0.1667, 0.8733, 0.2107, 0.8393, 0.2185, 0.8378, 0.1662, 0.8733, 0.2107, 0.9087, 0.2093, 0.8945, 0.2378, 0.8731, 0.2358, 0.8866, 0.4581, 0.9165, 0.4621, 0.9126, 0.4907, 0.8948, 0.4882, 0.9127, 0.1698, 0.9087, 0.2093, 0.8733, 0.2107, 0.8757, 0.1667, 0.9955, 0.1137, 0.9922, 0.1564, 0.9577, 0.1469, 0.9582, 0.1154, 0.8841, 0.816, 0.9137, 0.8086, 0.9071, 0.8349, 0.8891, 0.8381, 0.9165, 0.4621, 0.9604, 0.4778, 0.9371, 0.503, 0.9126, 0.4907, 0.9728, 0.4514, 0.9604, 0.4778, 0.9165, 0.4621, 0.9291, 0.4324, 0.8974, 0.7593, 0.9137, 0.8086, 0.8841, 0.816, 0.8687, 0.7716, 0.8731, 0.6841, 0.8843, 0.7189, 0.859, 0.7318, 0.8514, 0.6945, 0.9808, 0.3685, 0.9786, 0.4104, 0.9386, 0.3924, 0.9461, 0.355, 0.9848, 0.03047, 0.991, 0.07197, 0.9574, 0.07595, 0.9563, 0.03427, 0.9081, 0.09006, 0.9116, 0.1269, 0.8777, 0.1243, 0.8795, 0.08914, 0.8795, 0.08914, 0.8777, 0.1243, 0.8436, 0.1233, 0.851, 0.08704, 0.9461, 0.355, 0.9386, 0.3924, 0.9131, 0.3795, 0.9243, 0.3445, 0.9563, 0.03427, 0.9574, 0.07595, 0.9238, 0.07376, 0.9277, 0.03207, 0.8514, 0.6945, 0.859, 0.7318, 0.819, 0.7498, 0.8168, 0.708, 0.8462, 0.6702, 0.8514, 0.6945, 0.8168, 0.708, 0.8168, 0.6816, 0.9556, 0.007887, 0.9563, 0.03427, 0.9277, 0.03207, 0.9309, 0.005923, 0.9513, 0.3306, 0.9461, 0.355, 0.9243, 0.3445, 0.9328, 0.3216, 0.8807, 0.067, 0.8795, 0.08914, 0.851, 0.08704, 0.8574, 0.06293, 0.9042, 0.06542, 0.9081, 0.09006, 0.8795, 0.08914, 0.8807, 0.067, 0.9801, 0.004523, 0.9848, 0.03047, 0.9563, 0.03427, 0.9556, 0.007887, 0.9808, 0.342, 0.9808, 0.3685, 0.9461, 0.355, 0.9513, 0.3306, 0.8647, 0.6612, 0.8731, 0.6841, 0.8514, 0.6945, 0.8462, 0.6702, 0.8843, 0.7189, 0.8974, 0.7593, 0.8687, 0.7716, 0.859, 0.7318, 0.9786, 0.4104, 0.9728, 0.4514, 0.9291, 0.4324, 0.9386, 0.3924, 0.991, 0.07197, 0.9955, 0.1137, 0.9582, 0.1154, 0.9574, 0.07595, 0.9116, 0.1269, 0.9127, 0.1698, 0.8757, 0.1667, 0.8777, 0.1243, 0.8777, 0.1243, 0.8757, 0.1667, 0.8378, 0.1662, 0.8436, 0.1233, 0.9386, 0.3924, 0.9291, 0.4324, 0.8999, 0.4202, 0.9131, 0.3795, 0.9574, 0.07595, 0.9582, 0.1154, 0.9217, 0.1152, 0.9238, 0.07376, 0.859, 0.7318, 0.8687, 0.7716, 0.8247, 0.7908, 0.819, 0.7498, 0.954, 0.2045, 0.9793, 0.2102, 0.9713, 0.2265, 0.95, 0.2287, 0.9282, 0.2017, 0.954, 0.2045, 0.95, 0.2287, 0.9305, 0.2197, 0.9382, 0.1757, 0.9591, 0.1749, 0.954, 0.2045, 0.9282, 0.2017, 0.9591, 0.1749, 0.9783, 0.1825, 0.9793, 0.2102, 0.954, 0.2045, 0.9577, 0.1469, 0.9922, 0.1564, 0.9783, 0.1825, 0.9591, 0.1749, 0.8393, 0.8302, 0.8841, 0.816, 0.8891, 0.8381, 0.8634, 0.8486, 0.8393, 0.2185, 0.8733, 0.2107, 0.8731, 0.2358, 0.8528, 0.2405, 0.9217, 0.145, 0.9577, 0.1469, 0.9591, 0.1749, 0.9382, 0.1757, 0.8512, 0.04231, 0.882, 0.04295, 0.8807, 0.067, 0.8574, 0.06293, 0.8807, 0.067, 0.882, 0.04295, 0.9127, 0.04558, 0.9042, 0.06542, 0.9087, 0.01282, 0.9127, 0.04558, 0.882, 0.04295, 0.884, 0.004523, 0.884, 0.004523, 0.882, 0.04295, 0.8512, 0.04231, 0.8586, 0.01016])
me_legleft.materials.append(mat_behemoth)
me_legleft.use_remesh_preserve_volume = False
me_legleft.use_remesh_preserve_attributes = False
me_legleft.use_mirror_vertex_groups = False
me_legleft.update()
me_legleftlower = bpy.data.meshes.new('LegLeftLower')
me_legleftlower.from_pydata([(0.1097, -0.1318, -0.8337), (0.097, 0.1368, -0.05051), (0.1097, -0.4245, -0.8337), (0.097, -0.08122, 0.1403), (-0.1097, -0.1318, -0.8337), (-0.097, 0.1368, -0.05051), (-0.1097, -0.4245, -0.8337), (-0.097, -0.08122, 0.1403), (1.49e-08, -0.4611, -0.8337), (2.98e-08, -0.1085, 0.1641), (5.96e-08, -0.09518, -0.8337), (5.96e-08, 0.164, -0.07436), (0.1372, -0.2456, -0.8337), (0.1212, 0.05202, 0.02366), (-0.1372, -0.2456, -0.8337), (-0.1212, 0.05202, 0.02366), (4.47e-08, -0.2456, -0.8337), (0.1012, -0.0616, -0.4034), (0.1012, -0.283, -0.1938), (-0.1012, -0.283, -0.1938), (-0.1012, -0.0616, -0.4034), (5.96e-08, -0.03393, -0.4296), (2.98e-08, -0.3107, -0.1676), (-0.1265, -0.1477, -0.3219), (0.1265, -0.1477, -0.3219), (0.0873, -0.3563, -0.4021), (-0.0873, -0.3563, -0.4021), (-0.0873, -0.137, -0.5179), (5.96e-08, -0.1095, -0.5324), (2.98e-08, -0.3837, -0.3876), (-0.1091, -0.2222, -0.4729), (0.1091, -0.2222, -0.4729), (0.0873, -0.137, -0.5179), (0.1115, 0.06627, -0.1843), (0.1115, -0.2215, -0.05581), (-0.1115, -0.2215, -0.05581), (-0.1115, 0.06627, -0.1843), (5.96e-08, 0.1022, -0.2004), (2.98e-08, -0.2575, -0.03975), (-0.1394, -0.04561, -0.1344), (0.1394, -0.04561, -0.1344), (0.1193, -0.4011, -0.7181), (-0.1193, -0.4011, -0.7181), (-0.1193, -0.1527, -0.6666), (5.96e-08, -0.1217, -0.6602), (1.49e-08, -0.4565, -0.7485), (-0.1492, -0.2493, -0.6866), (0.1492, -0.2493, -0.6866), (0.1193, -0.1527, -0.6666), (0.1078, -0.1557, -0.5741), (0.1078, -0.3586, -0.5792), (-0.1078, -0.3586, -0.5792), (-0.1078, -0.1557, -0.5741), (5.96e-08, -0.1304, -0.5734), (1.49e-08, -0.3839, -0.5798), (-0.1347, -0.2346, -0.576), (0.1347, -0.2346, -0.576), (0.07275, 0.0701, 0.07323), (0.0582, -0.005701, 0.1498), (4.47e-08, -0.0212, 0.1654), (-0.0582, -0.005701, 0.1498), (-0.07275, 0.0701, 0.07323), (-0.0582, 0.1183, 0.02453), (4.47e-08, 0.1338, 0.00887), (0.0582, 0.1183, 0.02453), (4.47e-08, 0.07867, 0.09767)], [], [(40, 13, 3, 34), (38, 9, 7, 35), (39, 15, 5, 36), (37, 11, 1, 33), (16, 14, 4, 10), (11, 5, 62, 63), (5, 15, 61, 62), (12, 16, 10, 0), (36, 5, 11, 37), (34, 3, 9, 38), (2, 8, 16, 12), (13, 1, 64, 57), (15, 7, 60, 61), (8, 6, 14, 16), (35, 7, 15, 39), (33, 1, 13, 40), (32, 17, 24, 31), (26, 19, 23, 30), (25, 18, 22, 29), (27, 20, 21, 28), (28, 21, 17, 32), (30, 23, 20, 27), (29, 22, 19, 26), (31, 24, 18, 25), (56, 31, 25, 50), (54, 29, 26, 51), (55, 30, 27, 52), (53, 28, 32, 49), (52, 27, 28, 53), (50, 25, 29, 54), (51, 26, 30, 55), (49, 32, 31, 56), (17, 33, 40, 24), (19, 35, 39, 23), (18, 34, 38, 22), (20, 36, 37, 21), (21, 37, 33, 17), (23, 39, 36, 20), (22, 38, 35, 19), (24, 40, 34, 18), (0, 48, 47, 12), (6, 42, 46, 14), (2, 41, 45, 8), (4, 43, 44, 10), (10, 44, 48, 0), (14, 46, 43, 4), (8, 45, 42, 6), (12, 47, 41, 2), (48, 49, 56, 47), (42, 51, 55, 46), (41, 50, 54, 45), (43, 52, 53, 44), (44, 53, 49, 48), (46, 55, 52, 43), (45, 54, 51, 42), (47, 56, 50, 41), (65, 57, 64, 63), (61, 65, 63, 62), (60, 59, 65, 61), (59, 58, 57, 65), (9, 3, 58, 59), (3, 13, 57, 58), (1, 11, 63, 64), (7, 9, 59, 60)])
_uv = me_legleftlower.uv_layers.new(name='UVMap')
_uv.uv.foreach_set('vector', [0.2328, 0.7997, 0.2378, 0.8388, 0.2013, 0.8513, 0.1909, 0.7996, 0.9485, 0.8379, 0.9481, 0.8892, 0.9256, 0.8923, 0.9228, 0.8383, 0.7869, 0.178, 0.7819, 0.2171, 0.7578, 0.2116, 0.7597, 0.1784, 0.2498, 0.5607, 0.2498, 0.589, 0.2286, 0.5931, 0.2247, 0.5604, 0.04884, 0.8657, 0.03943, 0.8375, 0.06472, 0.8353, 0.07976, 0.8554, 0.2498, 0.589, 0.271, 0.5931, 0.2634, 0.611, 0.2498, 0.6075, 0.7578, 0.2116, 0.7819, 0.2171, 0.7815, 0.2323, 0.7663, 0.2289, 0.05824, 0.8939, 0.04884, 0.8657, 0.07976, 0.8554, 0.07976, 0.8804, 0.2749, 0.5604, 0.271, 0.5931, 0.2498, 0.589, 0.2498, 0.5607, 0.9742, 0.8386, 0.9706, 0.8926, 0.9481, 0.8892, 0.9485, 0.8379, 0.01957, 0.9005, 0.004523, 0.8804, 0.04884, 0.8657, 0.05824, 0.8939, 0.2378, 0.8388, 0.2618, 0.8333, 0.2533, 0.8506, 0.2382, 0.8539, 0.7819, 0.2171, 0.8183, 0.2296, 0.8034, 0.2417, 0.7815, 0.2323, 0.004523, 0.8804, 0.004523, 0.8554, 0.03943, 0.8375, 0.04884, 0.8657, 0.8288, 0.178, 0.8183, 0.2296, 0.7819, 0.2171, 0.7869, 0.178, 0.2599, 0.8001, 0.2618, 0.8333, 0.2378, 0.8388, 0.2328, 0.7997, 0.251, 0.7155, 0.2548, 0.7453, 0.2299, 0.7537, 0.229, 0.7163, 0.8245, 0.09661, 0.8288, 0.1449, 0.7897, 0.1321, 0.7907, 0.09462, 0.9683, 0.7577, 0.972, 0.8052, 0.9486, 0.8083, 0.9489, 0.7598, 0.2705, 0.4759, 0.2731, 0.5058, 0.2498, 0.504, 0.2498, 0.4755, 0.2498, 0.4755, 0.2498, 0.504, 0.2265, 0.5058, 0.2291, 0.4759, 0.7907, 0.09462, 0.7897, 0.1321, 0.7649, 0.1237, 0.7686, 0.09385, 0.9489, 0.7598, 0.9486, 0.8083, 0.9253, 0.8049, 0.9296, 0.7575, 0.229, 0.7163, 0.2299, 0.7537, 0.1909, 0.7666, 0.1952, 0.7183, 0.2358, 0.6936, 0.229, 0.7163, 0.1952, 0.7183, 0.2106, 0.6828, 0.9492, 0.7182, 0.9489, 0.7598, 0.9296, 0.7575, 0.9248, 0.7192, 0.7838, 0.07198, 0.7907, 0.09462, 0.7686, 0.09385, 0.7679, 0.08027, 0.2498, 0.4647, 0.2498, 0.4755, 0.2291, 0.4759, 0.2247, 0.4635, 0.2749, 0.4635, 0.2705, 0.4759, 0.2498, 0.4755, 0.2498, 0.4647, 0.9736, 0.7195, 0.9683, 0.7577, 0.9489, 0.7598, 0.9492, 0.7182, 0.809, 0.06111, 0.8245, 0.09661, 0.7907, 0.09462, 0.7838, 0.07198, 0.2517, 0.7019, 0.251, 0.7155, 0.229, 0.7163, 0.2358, 0.6936, 0.2548, 0.7453, 0.2599, 0.8001, 0.2328, 0.7997, 0.2299, 0.7537, 0.8288, 0.1449, 0.8288, 0.178, 0.7869, 0.178, 0.7897, 0.1321, 0.972, 0.8052, 0.9742, 0.8386, 0.9485, 0.8379, 0.9486, 0.8083, 0.2731, 0.5058, 0.2749, 0.5604, 0.2498, 0.5607, 0.2498, 0.504, 0.2498, 0.504, 0.2498, 0.5607, 0.2247, 0.5604, 0.2265, 0.5058, 0.7897, 0.1321, 0.7869, 0.178, 0.7597, 0.1784, 0.7649, 0.1237, 0.9486, 0.8083, 0.9485, 0.8379, 0.9228, 0.8383, 0.9253, 0.8049, 0.2299, 0.7537, 0.2328, 0.7997, 0.1909, 0.7996, 0.1909, 0.7666, 0.2792, 0.6524, 0.2604, 0.6835, 0.2424, 0.6707, 0.2561, 0.6423, 0.7994, 0.004523, 0.8048, 0.02959, 0.7773, 0.04908, 0.7636, 0.02068, 0.9743, 0.6626, 0.976, 0.6881, 0.9494, 0.6789, 0.9495, 0.6612, 0.2748, 0.4069, 0.2771, 0.4434, 0.2498, 0.4447, 0.2498, 0.4059, 0.2498, 0.4059, 0.2498, 0.4447, 0.2225, 0.4434, 0.2248, 0.4069, 0.7636, 0.02068, 0.7773, 0.04908, 0.7593, 0.06186, 0.7404, 0.03075, 0.9495, 0.6612, 0.9494, 0.6789, 0.9228, 0.6878, 0.9248, 0.6623, 0.2561, 0.6423, 0.2424, 0.6707, 0.2148, 0.6512, 0.2203, 0.6262, 0.2604, 0.6835, 0.2517, 0.7019, 0.2358, 0.6936, 0.2424, 0.6707, 0.8048, 0.02959, 0.809, 0.06111, 0.7838, 0.07198, 0.7773, 0.04908, 0.976, 0.6881, 0.9736, 0.7195, 0.9492, 0.7182, 0.9494, 0.6789, 0.2771, 0.4434, 0.2749, 0.4635, 0.2498, 0.4647, 0.2498, 0.4447, 0.2498, 0.4447, 0.2498, 0.4647, 0.2247, 0.4635, 0.2225, 0.4434, 0.7773, 0.04908, 0.7838, 0.07198, 0.7679, 0.08027, 0.7593, 0.06186, 0.9494, 0.6789, 0.9492, 0.7182, 0.9248, 0.7192, 0.9228, 0.6878, 0.2424, 0.6707, 0.2358, 0.6936, 0.2106, 0.6828, 0.2148, 0.6512, 0.9479, 0.9333, 0.9652, 0.936, 0.9615, 0.9521, 0.9477, 0.9572, 0.9305, 0.9358, 0.9479, 0.9333, 0.9477, 0.9572, 0.934, 0.9519, 0.9345, 0.9108, 0.948, 0.9071, 0.9479, 0.9333, 0.9305, 0.9358, 0.948, 0.9071, 0.9615, 0.911, 0.9652, 0.936, 0.9479, 0.9333, 0.9481, 0.8892, 0.9706, 0.8926, 0.9615, 0.911, 0.948, 0.9071, 0.2013, 0.8513, 0.2378, 0.8388, 0.2382, 0.8539, 0.2162, 0.8634, 0.2286, 0.5931, 0.2498, 0.589, 0.2498, 0.6075, 0.2362, 0.611, 0.9256, 0.8923, 0.9481, 0.8892, 0.948, 0.9071, 0.9345, 0.9108])
me_legleftlower.materials.append(mat_behemoth)
me_legleftlower.use_remesh_preserve_volume = False
me_legleftlower.use_remesh_preserve_attributes = False
me_legleftlower.use_mirror_vertex_groups = False
me_legleftlower.update()
me_armleftupper = bpy.data.meshes.new('ArmLeftUpper')
me_armleftupper.from_pydata([(-0.07956, -0.0823, 0.07699), (-0.07956, 0.06004, 0.06454), (0.06685, -0.08113, 0.09039), (0.06685, 0.06121, 0.07794), (-0.006354, 0.1013, 0.06768), (-0.006354, -0.102, 0.08547), (-0.09786, -0.001107, 0.0682), (0.08515, 0.0003584, 0.08495), (-0.01017, 0.01063, 0.1215), (-0.1292, -0.1563, -0.04761), (-0.1292, 0.1029, -0.07029), (0.1374, 0.1051, -0.04589), (0.1374, -0.1541, -0.02321), (0.004066, -0.1922, -0.03217), (0.004066, 0.178, -0.06457), (0.1707, -0.005766, -0.03312), (-0.1626, -0.008434, -0.06362), (-0.07995, 0.0802, -0.6533), (0.1852, 0.08233, -0.6291), (0.1812, -0.1664, -0.5596), (0.04811, -0.203, -0.5618), (0.05376, 0.1523, -0.6611), (0.2167, -0.02399, -0.5963), (-0.1148, -0.02664, -0.6266), (-0.08391, -0.1685, -0.5838), (-0.1054, -0.2187, -0.3918), (-0.1054, 0.1004, -0.4197), (0.1645, 0.1177, -0.222), (0.1645, -0.2014, -0.1941), (0.02953, -0.2557, -0.289), (0.02953, 0.2002, -0.3288), (0.1982, -0.01693, -0.1854), (-0.1391, -0.03855, -0.4324), (0.05093, -0.02932, -0.6572)], [], [(16, 6, 1, 10), (14, 4, 3, 11), (15, 7, 2, 12), (13, 5, 0, 9), (8, 6, 0, 5), (7, 8, 5, 2), (12, 2, 5, 13), (10, 1, 4, 14), (3, 4, 8, 7), (4, 1, 6, 8), (11, 3, 7, 15), (9, 0, 6, 16), (25, 9, 16, 32), (27, 11, 15, 31), (26, 10, 14, 30), (28, 12, 13, 29), (29, 13, 9, 25), (31, 15, 12, 28), (30, 14, 11, 27), (32, 16, 10, 26), (23, 32, 26, 17), (21, 30, 27, 18), (22, 31, 28, 19), (20, 29, 25, 24), (19, 28, 29, 20), (17, 26, 30, 21), (18, 27, 31, 22), (24, 25, 32, 23), (22, 19, 20, 33), (21, 18, 22, 33), (17, 21, 33, 23), (20, 24, 23, 33)])
_uv = me_armleftupper.uv_layers.new(name='UVMap')
_uv.uv.foreach_set('vector', [0.8496, 0.5261, 0.8227, 0.5551, 0.8087, 0.545, 0.8249, 0.5122, 0.7947, 0.5011, 0.7867, 0.5377, 0.7637, 0.5353, 0.7626, 0.4988, 0.7878, 0.8035, 0.7565, 0.8247, 0.7476, 0.8085, 0.7592, 0.7838, 0.7353, 0.7802, 0.7341, 0.8055, 0.7205, 0.8072, 0.7113, 0.7814, 0.7332, 0.8272, 0.7099, 0.8228, 0.7205, 0.8072, 0.7341, 0.8055, 0.7565, 0.8247, 0.7332, 0.8272, 0.7341, 0.8055, 0.7476, 0.8085, 0.7592, 0.7838, 0.7476, 0.8085, 0.7341, 0.8055, 0.7353, 0.7802, 0.8249, 0.5122, 0.8087, 0.545, 0.7867, 0.5377, 0.7947, 0.5011, 0.752, 0.841, 0.7322, 0.8514, 0.7332, 0.8272, 0.7565, 0.8247, 0.7322, 0.8514, 0.7132, 0.8395, 0.7099, 0.8228, 0.7332, 0.8272, 0.7626, 0.4988, 0.7637, 0.5353, 0.747, 0.5388, 0.7346, 0.5018, 0.7113, 0.7814, 0.7205, 0.8072, 0.7099, 0.8228, 0.6793, 0.7981, 0.7053, 0.7168, 0.7113, 0.7814, 0.6793, 0.7981, 0.6638, 0.7113, 0.7688, 0.4606, 0.7626, 0.4988, 0.7346, 0.5018, 0.7346, 0.4603, 0.8445, 0.4416, 0.8249, 0.5122, 0.7947, 0.5011, 0.8071, 0.4516, 0.7634, 0.7511, 0.7592, 0.7838, 0.7353, 0.7802, 0.7355, 0.7334, 0.7355, 0.7334, 0.7353, 0.7802, 0.7113, 0.7814, 0.7053, 0.7168, 0.8067, 0.765, 0.7878, 0.8035, 0.7592, 0.7838, 0.7634, 0.7511, 0.8071, 0.4516, 0.7947, 0.5011, 0.7626, 0.4988, 0.7688, 0.4606, 0.8776, 0.4386, 0.8496, 0.5261, 0.8249, 0.5122, 0.8445, 0.4416, 0.865, 0.3875, 0.8776, 0.4386, 0.8445, 0.4416, 0.8395, 0.3996, 0.8194, 0.402, 0.8071, 0.4516, 0.7688, 0.4606, 0.7991, 0.3939, 0.8078, 0.6612, 0.8067, 0.765, 0.7634, 0.7511, 0.7706, 0.6699, 0.7352, 0.6718, 0.7355, 0.7334, 0.7053, 0.7168, 0.6986, 0.6714, 0.7706, 0.6699, 0.7634, 0.7511, 0.7355, 0.7334, 0.7352, 0.6718, 0.8395, 0.3996, 0.8445, 0.4416, 0.8071, 0.4516, 0.8194, 0.402, 0.7991, 0.3939, 0.7688, 0.4606, 0.7346, 0.4603, 0.7798, 0.374, 0.6986, 0.6714, 0.7053, 0.7168, 0.6638, 0.7113, 0.6612, 0.6612, 0.7798, 0.374, 0.79, 0.3295, 0.8311, 0.3216, 0.8243, 0.3721, 0.8194, 0.402, 0.7991, 0.3939, 0.7798, 0.374, 0.8243, 0.3721, 0.8395, 0.3996, 0.8194, 0.402, 0.8243, 0.3721, 0.865, 0.3875, 0.8311, 0.3216, 0.8684, 0.3413, 0.865, 0.3875, 0.8243, 0.3721])
me_armleftupper.materials.append(mat_behemoth)
me_armleftupper.use_remesh_preserve_volume = False
me_armleftupper.use_remesh_preserve_attributes = False
me_armleftupper.use_mirror_vertex_groups = False
me_armleftupper.update()
me_armleftlower = bpy.data.meshes.new('ArmLeftLower')
me_armleftlower.from_pydata([(-0.03911, -0.4558, -0.5187), (-0.02348, -0.3308, -0.589), (0.134, -0.4744, -0.5266), (0.1273, -0.3356, -0.5836), (0.04601, -0.2858, -0.586), (0.03709, -0.4786, -0.5046), (-0.06331, -0.387, -0.5525), (0.1854, -0.4016, -0.5818), (-0.1285, 0.1336, -0.0433), (0.1366, 0.1357, -0.01904), (0.1326, -0.113, 0.05045), (-0.000495, -0.1496, 0.04824), (0.005165, 0.2057, -0.05102), (0.1681, 0.02938, 0.01378), (-0.1634, 0.02673, -0.01655), (-0.1325, -0.1151, 0.02619), (-0.08212, 0.01562, -0.2008), (0.1237, -0.02545, -0.2401), (0.1157, -0.1921, -0.1297), (0.01168, -0.1953, -0.09428), (0.02304, 0.03443, -0.2474), (0.146, -0.102, -0.1977), (-0.1113, -0.05066, -0.1486), (-0.09008, -0.151, -0.09042), (-0.06434, -0.4274, -0.6333), (-0.04425, -0.5379, -0.6452), (0.2024, -0.4512, -0.659), (0.04597, -0.5685, -0.6438), (0.1349, -0.5521, -0.6428), (-0.09087, 0.0757, 0.08049), (-0.07345, 0.1291, 0.06711), (-0.006595, 0.1652, 0.06325), (0.05913, 0.1302, 0.07925), (0.07485, 0.07703, 0.09565), (0.05715, 0.005844, 0.114), (-0.009425, -0.01245, 0.1129), (-0.07543, 0.004782, 0.1019), (-0.00801, 0.09064, 0.1151), (0.00311, -0.4026, -0.6978), (0.004216, -0.475, -0.7399), (0.11, -0.409, -0.6893), (0.05522, -0.4896, -0.744), (0.1069, -0.4802, -0.7331), (0.05659, -0.4052, -0.6947), (0.1821, -0.4842, -0.8237), (0.2328, -0.5348, -0.79), (0.1836, -0.5813, -0.7867), (0.1628, -0.5074, -0.8303), (0.07783, -0.6787, -0.8342), (0.1517, -0.6589, -0.8246), (0.1177, -0.5851, -0.8563), (0.07406, -0.5955, -0.8642), (-0.03712, -0.6646, -0.8445), (0.03791, -0.6909, -0.8434), (0.007316, -0.5939, -0.8571), (0.04554, -0.6038, -0.8643), (-0.1365, -0.432, -0.7572), (-0.1249, -0.5352, -0.7858), (-0.05933, -0.4151, -0.7654), (-0.04588, -0.4874, -0.7885), (0.1918, -0.515, -0.951), (0.2242, -0.5456, -0.9636), (0.1904, -0.5808, -0.9596), (0.1761, -0.532, -0.9548), (0.189, -0.5122, -1.079), (0.1177, -0.6146, -0.9947), (0.1353, -0.643, -1.024), (0.1005, -0.6523, -1.031), (0.09696, -0.6191, -0.9985), (0.1076, -0.5944, -1.139), (0.008481, -0.6044, -0.9929), (0.02562, -0.6469, -1.025), (-0.01244, -0.6326, -1.023), (0.02823, -0.6085, -0.9951), (0.02442, -0.5924, -1.126), (-0.06056, -0.4058, -0.834), (-0.1116, -0.4736, -0.8669), (-0.1113, -0.4093, -0.8455), (-0.05732, -0.4513, -0.8497), (-0.02148, -0.3843, -0.9495), (0.1356, -0.3441, -0.3436), (0.1563, -0.1266, -0.3898), (-0.0825, -0.1204, -0.388), (0.02691, -0.369, -0.3276), (0.03953, -0.07088, -0.387), (0.1818, -0.2198, -0.3768), (-0.1163, -0.2152, -0.3623), (-0.07493, -0.3429, -0.3269)], [], [(2, 5, 27, 28), (5, 0, 25, 27), (22, 14, 8, 16), (20, 12, 9, 17), (21, 13, 10, 18), (19, 11, 15, 23), (18, 10, 11, 19), (16, 8, 12, 20), (17, 9, 13, 21), (23, 15, 14, 22), (87, 23, 22, 86), (81, 17, 21, 85), (82, 16, 20, 84), (80, 18, 19, 83), (83, 19, 23, 87), (85, 21, 18, 80), (84, 20, 17, 81), (86, 22, 16, 82), (42, 40, 44, 47), (7, 2, 28, 26), (0, 6, 24, 25), (7, 26, 40, 3), (13, 9, 32, 33), (9, 12, 31, 32), (15, 11, 35, 36), (12, 8, 30, 31), (33, 37, 35, 34), (35, 37, 29, 36), (30, 29, 37, 31), (31, 37, 33, 32), (11, 10, 34, 35), (10, 13, 33, 34), (8, 14, 29, 30), (14, 15, 36, 29), (43, 40, 42, 41), (38, 43, 41, 39), (1, 4, 43, 38), (4, 3, 40, 43), (25, 24, 56, 57), (1, 38, 24, 6), (41, 27, 53, 55), (42, 28, 49, 50), (47, 44, 60, 63), (28, 42, 47, 46), (26, 28, 46, 45), (40, 26, 45, 44), (51, 50, 65, 68), (27, 41, 51, 48), (28, 27, 48, 49), (41, 42, 50, 51), (55, 53, 71, 73), (27, 25, 52, 53), (39, 41, 55, 54), (25, 39, 54, 52), (58, 59, 78, 75), (24, 38, 58, 56), (38, 39, 59, 58), (39, 25, 57, 59), (62, 63, 64), (45, 46, 62, 61), (46, 47, 63, 62), (44, 45, 61, 60), (49, 48, 67, 66), (60, 61, 64), (63, 60, 64), (61, 62, 64), (68, 65, 69), (48, 51, 68, 67), (50, 49, 66, 65), (54, 55, 73, 70), (66, 67, 69), (65, 66, 69), (67, 68, 69), (72, 70, 74), (52, 54, 70, 72), (53, 52, 72, 71), (56, 58, 75, 77), (73, 71, 74), (70, 73, 74), (71, 72, 74), (77, 75, 79), (57, 56, 77, 76), (59, 57, 76, 78), (4, 84, 81, 3), (76, 77, 79), (75, 78, 79), (78, 76, 79), (6, 86, 82, 1), (7, 85, 80, 2), (5, 83, 87, 0), (2, 80, 83, 5), (1, 82, 84, 4), (3, 81, 85, 7), (0, 87, 86, 6)])
_uv = me_armleftlower.uv_layers.new(name='UVMap')
_uv.uv.foreach_set('vector', [0.6879, 0.1474, 0.6673, 0.1521, 0.6675, 0.1169, 0.6865, 0.118, 0.6673, 0.1521, 0.65, 0.1531, 0.6479, 0.121, 0.6675, 0.1169, 0.696, 0.5811, 0.7046, 0.6154, 0.6818, 0.6255, 0.6761, 0.5808, 0.651, 0.5735, 0.6493, 0.6314, 0.6168, 0.6241, 0.6263, 0.5638, 0.7197, 0.2477, 0.7314, 0.3012, 0.6984, 0.2979, 0.6937, 0.2534, 0.6686, 0.2618, 0.6695, 0.2963, 0.6408, 0.2998, 0.6422, 0.2695, 0.6937, 0.2534, 0.6984, 0.2979, 0.6695, 0.2963, 0.6686, 0.2618, 0.6761, 0.5808, 0.6818, 0.6255, 0.6493, 0.6314, 0.651, 0.5735, 0.6263, 0.5638, 0.6168, 0.6241, 0.5943, 0.6131, 0.6066, 0.5592, 0.6422, 0.2695, 0.6408, 0.2998, 0.6069, 0.3024, 0.6146, 0.2668, 0.6475, 0.2003, 0.6422, 0.2695, 0.6146, 0.2668, 0.6201, 0.2083, 0.6282, 0.5256, 0.6263, 0.5638, 0.6066, 0.5592, 0.6125, 0.5133, 0.6774, 0.532, 0.6761, 0.5808, 0.651, 0.5735, 0.6513, 0.5362, 0.6919, 0.1942, 0.6937, 0.2534, 0.6686, 0.2618, 0.6686, 0.1959, 0.6686, 0.1959, 0.6686, 0.2618, 0.6422, 0.2695, 0.6475, 0.2003, 0.7192, 0.2015, 0.7197, 0.2477, 0.6937, 0.2534, 0.6919, 0.1942, 0.6513, 0.5362, 0.651, 0.5735, 0.6263, 0.5638, 0.6282, 0.5256, 0.6972, 0.5234, 0.696, 0.5811, 0.6761, 0.5808, 0.6774, 0.532, 0.6464, 0.4194, 0.6446, 0.4375, 0.6241, 0.4066, 0.6286, 0.4015, 0.7098, 0.1452, 0.6879, 0.1474, 0.6865, 0.118, 0.711, 0.1257, 0.65, 0.1531, 0.6328, 0.1551, 0.6303, 0.1364, 0.6479, 0.121, 0.6208, 0.4538, 0.6217, 0.4333, 0.6446, 0.4375, 0.6365, 0.4654, 0.758, 0.8808, 0.7387, 0.8981, 0.7229, 0.8764, 0.7316, 0.8669, 0.7387, 0.8981, 0.7045, 0.905, 0.7082, 0.8795, 0.7229, 0.8764, 0.7629, 0.2508, 0.7941, 0.2508, 0.7862, 0.2823, 0.772, 0.2822, 0.7045, 0.905, 0.6742, 0.8879, 0.6953, 0.8721, 0.7082, 0.8795, 0.8012, 0.3047, 0.7815, 0.304, 0.7862, 0.2823, 0.799, 0.2886, 0.7862, 0.2823, 0.7815, 0.304, 0.7627, 0.2954, 0.772, 0.2822, 0.6953, 0.8721, 0.69, 0.8604, 0.7118, 0.8604, 0.7082, 0.8795, 0.7082, 0.8795, 0.7118, 0.8604, 0.7316, 0.8669, 0.7229, 0.8764, 0.7941, 0.2508, 0.822, 0.2649, 0.799, 0.2886, 0.7862, 0.2823, 0.822, 0.2649, 0.8301, 0.2981, 0.8012, 0.3047, 0.799, 0.2886, 0.6742, 0.8879, 0.6612, 0.8655, 0.69, 0.8604, 0.6953, 0.8721, 0.7404, 0.2766, 0.7629, 0.2508, 0.772, 0.2822, 0.7627, 0.2954, 0.6565, 0.4385, 0.6446, 0.4375, 0.6464, 0.4194, 0.6578, 0.417, 0.6684, 0.4389, 0.6565, 0.4385, 0.6578, 0.417, 0.6688, 0.4207, 0.6735, 0.4684, 0.6559, 0.4747, 0.6565, 0.4385, 0.6684, 0.4389, 0.6559, 0.4747, 0.6365, 0.4654, 0.6446, 0.4375, 0.6565, 0.4385, 0.88, 0.9432, 0.859, 0.9308, 0.8756, 0.9045, 0.8975, 0.9127, 0.6735, 0.4684, 0.6684, 0.4389, 0.6877, 0.4472, 0.6909, 0.4666, 0.1253, 0.9214, 0.1029, 0.9378, 0.08881, 0.889, 0.1083, 0.8896, 0.8499, 0.9497, 0.8286, 0.9641, 0.8168, 0.9198, 0.8356, 0.9176, 0.6286, 0.4015, 0.6241, 0.4066, 0.6105, 0.3813, 0.6141, 0.3778, 0.7848, 0.9563, 0.767, 0.9376, 0.7769, 0.9146, 0.7936, 0.9239, 0.711, 0.1257, 0.6865, 0.118, 0.7, 0.0886, 0.7137, 0.09261, 0.1734, 0.9193, 0.1519, 0.9275, 0.1343, 0.898, 0.1499, 0.8909, 0.6561, 0.382, 0.6465, 0.3841, 0.6466, 0.3534, 0.6511, 0.3524, 0.9008, 0.6187, 0.8866, 0.5948, 0.9129, 0.5717, 0.93, 0.5804, 0.6865, 0.118, 0.6675, 0.1169, 0.6721, 0.07045, 0.688, 0.07361, 0.6578, 0.417, 0.6464, 0.4194, 0.6465, 0.3841, 0.6561, 0.382, 0.1083, 0.8896, 0.08881, 0.889, 0.1082, 0.8534, 0.1146, 0.8617, 0.6675, 0.1169, 0.6479, 0.121, 0.6472, 0.07139, 0.6635, 0.06791, 0.6688, 0.4207, 0.6578, 0.417, 0.6626, 0.3812, 0.6707, 0.3845, 0.616, 0.8843, 0.6031, 0.8609, 0.6308, 0.8376, 0.6478, 0.8442, 0.6864, 0.4298, 0.6825, 0.4134, 0.6982, 0.4136, 0.7003, 0.4239, 0.2012, 0.9414, 0.1909, 0.9232, 0.2086, 0.9136, 0.2243, 0.9206, 0.6684, 0.4389, 0.6688, 0.4207, 0.6825, 0.4134, 0.6864, 0.4298, 0.8772, 0.6142, 0.8636, 0.6372, 0.8456, 0.607, 0.8654, 0.6043, 0.7936, 0.8864, 0.7826, 0.8876, 0.779, 0.8604, 0.7137, 0.09261, 0.7, 0.0886, 0.713, 0.05475, 0.723, 0.05733, 0.7936, 0.9239, 0.7769, 0.9146, 0.7826, 0.8876, 0.7936, 0.8864, 0.1499, 0.8909, 0.1343, 0.898, 0.1343, 0.8602, 0.144, 0.863, 0.688, 0.07361, 0.6721, 0.07045, 0.6811, 0.0295, 0.6886, 0.03139, 0.144, 0.863, 0.1343, 0.8602, 0.1449, 0.8353, 0.6141, 0.3778, 0.6105, 0.3813, 0.5943, 0.3585, 0.723, 0.05733, 0.713, 0.05475, 0.7314, 0.03252, 0.6511, 0.3524, 0.6466, 0.3534, 0.6465, 0.3216, 0.93, 0.5804, 0.9129, 0.5717, 0.9219, 0.5431, 0.93, 0.5371, 0.8356, 0.9176, 0.8168, 0.9198, 0.8322, 0.879, 0.8377, 0.887, 0.6707, 0.3845, 0.6626, 0.3812, 0.6716, 0.354, 0.6758, 0.3553, 0.6886, 0.03139, 0.6811, 0.0295, 0.688, 0.004523, 0.8377, 0.887, 0.8322, 0.879, 0.8499, 0.8577, 0.93, 0.5371, 0.9219, 0.5431, 0.9206, 0.5121, 0.6478, 0.8045, 0.6389, 0.8092, 0.6412, 0.7802, 0.6478, 0.8442, 0.6308, 0.8376, 0.6389, 0.8092, 0.6478, 0.8045, 0.6635, 0.06791, 0.6472, 0.07139, 0.6413, 0.03334, 0.6496, 0.03125, 0.2243, 0.9206, 0.2086, 0.9136, 0.213, 0.8993, 0.2243, 0.9001, 0.1146, 0.8617, 0.1082, 0.8534, 0.1253, 0.8353, 0.6758, 0.3553, 0.6716, 0.354, 0.6786, 0.3264, 0.6496, 0.03125, 0.6413, 0.03334, 0.6402, 0.009058, 0.2243, 0.9001, 0.213, 0.8993, 0.212, 0.8724, 0.8975, 0.9127, 0.8756, 0.9045, 0.8836, 0.8856, 0.8975, 0.8904, 0.8654, 0.6043, 0.8456, 0.607, 0.8527, 0.5859, 0.8657, 0.5887, 0.6559, 0.4747, 0.6513, 0.5362, 0.6282, 0.5256, 0.6365, 0.4654, 0.8975, 0.8904, 0.8836, 0.8856, 0.8953, 0.8577, 0.7003, 0.4239, 0.6982, 0.4136, 0.7255, 0.4141, 0.8657, 0.5887, 0.8527, 0.5859, 0.8772, 0.5641, 0.6909, 0.4666, 0.6972, 0.5234, 0.6774, 0.532, 0.6735, 0.4684, 0.7098, 0.1452, 0.7192, 0.2015, 0.6919, 0.1942, 0.6879, 0.1474, 0.6673, 0.1521, 0.6686, 0.1959, 0.6475, 0.2003, 0.65, 0.1531, 0.6879, 0.1474, 0.6919, 0.1942, 0.6686, 0.1959, 0.6673, 0.1521, 0.6735, 0.4684, 0.6774, 0.532, 0.6513, 0.5362, 0.6559, 0.4747, 0.6365, 0.4654, 0.6282, 0.5256, 0.6125, 0.5133, 0.6208, 0.4538, 0.65, 0.1531, 0.6475, 0.2003, 0.6201, 0.2083, 0.6328, 0.1551])
me_armleftlower.materials.append(mat_behemoth)
me_armleftlower.use_remesh_preserve_volume = False
me_armleftlower.use_remesh_preserve_attributes = False
me_armleftlower.use_mirror_vertex_groups = False
me_armleftlower.update()

# ---- objects
ob_body = bpy.data.objects.new('Body', me_body)
ob_armrightupper = bpy.data.objects.new('ArmRightUpper', me_armrightupper)
ob_armrightlower = bpy.data.objects.new('ArmRightLower', me_armrightlower)
ob_legright = bpy.data.objects.new('LegRight', me_legright)
ob_legrightlower = bpy.data.objects.new('LegRightLower', me_legrightlower)
ob_head = bpy.data.objects.new('Head', me_head)
ob_legleft = bpy.data.objects.new('LegLeft', me_legleft)
ob_legleftlower = bpy.data.objects.new('LegLeftLower', me_legleftlower)
ob_armleftupper = bpy.data.objects.new('ArmLeftUpper', me_armleftupper)
ob_armleftlower = bpy.data.objects.new('ArmLeftLower', me_armleftlower)

# ---- transforms, parenting, visibility, modifiers, constraints
ob_body.location = (0.0, 0.0, 1.638)
ob_body.lineart.crease_threshold = 0.0
ob_body.use_mesh_mirror_x = True
ob_armrightupper.parent = ob_body
ob_armrightupper.matrix_parent_inverse = Matrix(((1.0, 0.0, 0.0, -0.0), (0.0, 1.0, 0.0, -0.0), (0.0, 0.0, 1.0, -1.638), (0.0, 0.0, 0.0, 1.0)))
ob_armrightupper.location = (-0.54, 0.06769, 2.475)
ob_armrightupper.lineart.crease_threshold = 0.0
ob_armrightlower.parent = ob_armrightupper
ob_armrightlower.matrix_parent_inverse = Matrix(((1.0, 0.0, 0.0, 0.54), (0.0, 1.0, -1.863e-09, -0.06769), (0.0, 0.0, 1.0, -2.475), (0.0, 0.0, 0.0, 1.0)))
ob_armrightlower.location = (-0.5886, 0.01432, 1.865)
ob_armrightlower.lineart.crease_threshold = 0.0
ob_legright.parent = ob_body
ob_legright.matrix_parent_inverse = Matrix(((1.0, 0.0, 0.0, -0.0), (0.0, 1.0, 0.0, -0.0), (0.0, 0.0, 1.0, -1.638), (0.0, 0.0, 0.0, 1.0)))
ob_legright.location = (-0.243, -0.03692, 1.428)
ob_legright.lineart.crease_threshold = 0.0
ob_legrightlower.parent = ob_legright
ob_legrightlower.matrix_parent_inverse = Matrix(((1.0, 0.0, 0.0, 0.243), (0.0, 1.0, 0.0, 0.03692), (0.0, 0.0, 1.0, -1.428), (0.0, 0.0, 0.0, 1.0)))
ob_legrightlower.location = (-0.243, 0.2601, 0.8341)
ob_legrightlower.lineart.crease_threshold = 0.0
ob_head.parent = ob_body
ob_head.matrix_parent_inverse = Matrix(((1.0, 0.0, 0.0, -0.0), (0.0, 1.0, 0.0, -0.0), (0.0, 0.0, 1.0, -1.638), (0.0, 0.0, 0.0, 1.0)))
ob_head.location = (0.0, 2.98e-08, 2.6)
ob_head.lineart.crease_threshold = 0.0
ob_legleft.parent = ob_body
ob_legleft.matrix_parent_inverse = Matrix(((1.0, 0.0, 0.0, -0.0), (0.0, 1.0, 0.0, -0.0), (0.0, 0.0, 1.0, -1.638), (0.0, 0.0, 0.0, 1.0)))
ob_legleft.location = (0.243, -0.03692, 1.428)
ob_legleft.lineart.crease_threshold = 0.0
ob_legleftlower.parent = ob_legleft
ob_legleftlower.matrix_parent_inverse = Matrix(((1.0, 0.0, 0.0, -0.243), (0.0, 1.0, 0.0, 0.03692), (0.0, 0.0, 1.0, -1.428), (0.0, 0.0, 0.0, 1.0)))
ob_legleftlower.location = (0.243, 0.2601, 0.8341)
ob_legleftlower.lineart.crease_threshold = 0.0
ob_armleftupper.parent = ob_body
ob_armleftupper.matrix_parent_inverse = Matrix(((1.0, 0.0, 0.0, -0.0), (0.0, 1.0, 0.0, -0.0), (0.0, 0.0, 1.0, -1.638), (0.0, 0.0, 0.0, 1.0)))
ob_armleftupper.location = (0.54, 0.06769, 2.475)
ob_armleftupper.lineart.crease_threshold = 0.0
ob_armleftlower.parent = ob_armleftupper
ob_armleftlower.matrix_parent_inverse = Matrix(((1.0, 0.0, 0.0, -0.54), (0.0, 1.0, -1.863e-09, -0.06769), (0.0, 0.0, 1.0, -2.475), (0.0, 0.0, 0.0, 1.0)))
ob_armleftlower.location = (0.5886, 0.01432, 1.865)
ob_armleftlower.lineart.crease_threshold = 0.0

# ---- collection membership
col_collection_1.objects.link(ob_body)
col_collection_1.objects.link(ob_armrightupper)
col_collection_1.objects.link(ob_armrightlower)
col_collection_1.objects.link(ob_legright)
col_collection_1.objects.link(ob_legrightlower)
col_collection_1.objects.link(ob_head)
col_collection_1.objects.link(ob_legleft)
col_collection_1.objects.link(ob_legleftlower)
col_collection_1.objects.link(ob_armleftupper)
col_collection_1.objects.link(ob_armleftlower)

# ---- scene / render settings (as saved in the file)
scene.frame_start = 1; scene.frame_end = 250; scene.frame_set(1)
scene.render.engine = 'BLENDER_EEVEE_NEXT'
scene.render.resolution_percentage = 50
scene.render.dither_intensity = 0.0
scene.cycles.use_denoising = False
scene.cycles.samples = 128
scene.cycles.sampling_pattern = 'TABULATED_SOBOL'
scene.cycles.use_adaptive_sampling = False
scene.cycles.use_light_tree = False
scene.cycles.blur_glossy = 0.0
scene.cycles.sample_clamp_indirect = 0.0
scene.view_settings.view_transform = 'Standard'
bpy.context.view_layer.update()

# ---- added for rendering (the .blend has no active camera and no usable light): camera, sun
cam_auto = bpy.data.cameras.new('AutoCamera')
cam_auto.lens = 50.0
cam_auto.sensor_width = 36.0
cam_auto.clip_end = 1000.0
ob_auto_camera = bpy.data.objects.new('AutoCamera', cam_auto)
scene.collection.objects.link(ob_auto_camera)
ob_auto_camera.location = (3.5591, -4.39718, 4.4975)
ob_auto_camera.rotation_euler = (1.09748, -7.21219e-08, 0.694738)
scene.camera = ob_auto_camera
light_auto_sun = bpy.data.lights.new('AutoSun', 'SUN')
light_auto_sun.energy = 3.0
light_auto_sun.angle = 0.0523599
ob_auto_sun = bpy.data.objects.new('AutoSun', light_auto_sun)
scene.collection.objects.link(ob_auto_sun)
ob_auto_sun.rotation_euler = (0.872665, 0.174533, 0.523599)
bpy.context.view_layer.update()
